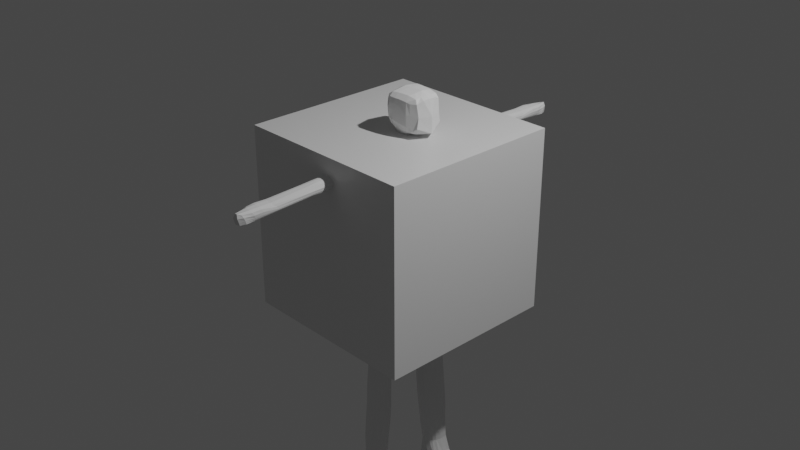 # Source: guy.blend  (saved by Blender 2.93.20; exported with 4.5.12 LTS)
import bpy
from mathutils import Matrix  # noqa: F401  (used for matrix-valued properties, if any)

bpy.ops.wm.read_factory_settings(use_empty=True)
scene = bpy.context.scene
scene.name = 'Scene'

# ---- collections
col_collection = bpy.data.collections.new('Collection'); scene.collection.children.link(col_collection)

# ---- materials (node trees are filled in below, after node groups)
mat_material = bpy.data.materials.new('Material')
mat_material.alpha_threshold = 0.0
mat_material.use_transparent_shadow = False
mat_material.line_color = (0.0, 0.0, 0.0, 1.0)

# ---- material node trees
mat_material.use_nodes = True; mat_material.node_tree.nodes.clear()
_N = mat_material.node_tree.nodes; _L = mat_material.node_tree.links
n0 = _N.new('ShaderNodeOutputMaterial'); n0.name = 'Material Output'; n0.location = (300, 300)
n1 = _N.new('ShaderNodeBsdfPrincipled'); n1.name = 'Principled BSDF'; n1.location = (10, 300)
n1.distribution = 'GGX'
n1.subsurface_method = 'BURLEY'
n1.inputs[2].default_value = 0.4
n1.inputs[3].default_value = 1.45
n1.inputs[27].default_value = (0.0, 0.0, 0.0, 1.0)
n1.inputs[28].default_value = 1.0
_L.new(n1.outputs[0], n0.inputs[0])
n0.is_active_output = True

# ---- world
world_world = bpy.data.worlds.new('World'); scene.world = world_world
world_world.use_nodes = True; world_world.node_tree.nodes.clear()
_N = world_world.node_tree.nodes; _L = world_world.node_tree.links
n0 = _N.new('ShaderNodeOutputWorld'); n0.name = 'World Output'; n0.location = (300, 300)
n1 = _N.new('ShaderNodeBackground'); n1.name = 'Background'; n1.location = (10, 300)
n1.inputs[0].default_value = (0.05088, 0.05088, 0.05088, 1.0)
_L.new(n1.outputs[0], n0.inputs[0])
n0.is_active_output = True
world_world.color = (0.05088, 0.05088, 0.05088)
world_world.use_sun_shadow = False
world_world.sun_shadow_jitter_overblur = 0.0

# ---- cameras
cam_camera = bpy.data.cameras.new('Camera')
cam_camera.clip_end = 100.0
cam_camera.ortho_scale = 7.314

# ---- lights
light_light = bpy.data.lights.new('Light', 'POINT')
light_light.transmission_factor = 0.0
light_light.energy = 1000.0
light_light.shadow_soft_size = 0.1
light_light.shadow_maximum_resolution = 0.006
light_light.use_absolute_resolution = True

# ---- meshes
me_cube = bpy.data.meshes.new('Cube')
me_cube.from_pydata([(1.0, 1.0, 1.0), (1.0, 1.0, -1.0), (1.0, -1.0, 1.0), (1.0, -1.0, -1.0), (-1.0, 1.0, 1.0), (-1.0, 1.0, -1.0), (-1.0, -1.0, 1.0), (-1.0, -1.0, -1.0)], [], [(0, 4, 6, 2), (3, 2, 6, 7), (7, 6, 4, 5), (5, 1, 3, 7), (1, 0, 2, 3), (5, 4, 0, 1)])
_uv = me_cube.uv_layers.new(name='UVMap')
_uv.uv.foreach_set('vector', [0.625, 0.5, 0.875, 0.5, 0.875, 0.75, 0.625, 0.75, 0.375, 0.75, 0.625, 0.75, 0.625, 1.0, 0.375, 1.0, 0.375, 0.0, 0.625, 0.0, 0.625, 0.25, 0.375, 0.25, 0.125, 0.5, 0.375, 0.5, 0.375, 0.75, 0.125, 0.75, 0.375, 0.5, 0.625, 0.5, 0.625, 0.75, 0.375, 0.75, 0.375, 0.25, 0.625, 0.25, 0.625, 0.5, 0.375, 0.5])
me_cube.materials.append(mat_material)
me_cube.use_remesh_preserve_volume = False
me_cube.use_remesh_preserve_attributes = False
me_cube.use_mirror_vertex_groups = False
me_cube.update()
me_cube_002 = bpy.data.meshes.new('Cube.002')
me_cube_002.from_pydata([(0.9291, -0.7048, -0.7226), (0.8963, -0.7588, 0.8645), (0.5827, 0.0, -0.7624), (1.153, 0.0, 0.9254), (0.9525, -0.5406, -0.3071), (1.396, 0.0, -0.3003), (0.666, -0.1815, 0.8632), (0.8833, -0.2416, -0.8468), (1.21, -0.2359, -0.3098), (0.009986, -0.7152, -0.7224), (0.03582, -0.7564, 0.8841), (0.09925, 0.0, 0.9943), (-0.1408, 0.0, -0.7624), (0.2071, -0.4811, -0.3095), (0.08061, -0.175, 0.8826), (0.03463, -0.2392, -0.8747), (0.0934, -0.9663, -3.179), (1.128, -0.9751, -3.193), (1.131, -0.5602, -3.177), (0.09496, -0.5644, -3.165), (1.104, -0.9626, -3.066), (1.087, -0.5532, -3.061), (0.1052, -0.9527, -3.061), (0.099, -0.5516, -3.057), (1.676, -0.9707, -3.185), (1.679, -0.5704, -3.171), (1.673, -0.964, -3.117), (1.676, -0.5628, -3.11), (-0.08096, -0.0002753, 1.363), (1.394, 0.003142, 1.448), (1.257, -0.2389, 1.423), (0.115, -0.2877, 1.344), (-0.006791, -8.535e-05, 1.179), (1.149, 0.003314, 1.085), (1.03, -0.1786, 1.021), (0.2237, -0.1558, 1.027), (1.871, 0.0005433, 1.394), (1.752, -0.2454, 1.362), (1.712, -0.2221, 1.063), (2.027, 0.0006707, 1.055), (0.8619, -0.7176, 0.6891), (1.06, 0.0, 0.7466), (0.9938, -0.2208, 0.6874), (0.03976, -0.8091, 0.6478), (0.7582, -3.263, 0.7586), (0.1891, -3.231, 0.7642), (0.7353, -3.199, 0.6728), (0.1843, -3.199, 0.6547), (1.317, -0.3214, 1.373), (1.32, -0.3245, 1.128), (0.3215, -0.3541, 1.18), (1.451, -0.3001, 1.132), (1.477, -0.2999, 1.36), (0.6739, -3.436, 0.7608), (0.2123, -3.37, 0.7299), (0.742, -3.372, 0.6666), (0.193, -3.428, 0.6455), (0.9334, -0.6127, 0.4681), (1.271, 0.0, 0.5267), (1.173, -0.2219, 0.4943), (0.1872, -0.6134, 0.4575), (0.9528, -0.5415, 0.2396), (1.396, 0.0, 0.2861), (1.217, -0.2238, 0.2641), (0.2106, -0.5153, 0.2379), (0.9548, -0.5011, 0.02265), (1.396, 0.0, 0.04849), (1.217, -0.2266, 0.03662), (0.2102, -0.4774, 0.02215), (0.9546, -0.5013, -0.166), (1.396, 0.0, -0.165), (1.217, -0.2308, -0.1631), (0.2096, -0.467, -0.1665), (0.9414, -0.6027, -0.4563), (1.174, 0.0, -0.4929), (1.142, -0.2376, -0.4981), (0.1747, -0.5474, -0.4599), (0.9292, -0.663, -0.5904), (0.8784, 0.0, -0.6412), (1.039, -0.2364, -0.677), (0.03802, -0.6668, -0.5913), (0.9185, -0.7372, 0.7528), (1.012, 0.0, 0.7949), (0.9671, -0.2192, 0.7599), (-0.1064, -0.784, 0.7347), (0.7822, -3.218, 0.7), (0.1582, -3.145, 0.69), (0.7508, -3.395, 0.7034), (0.1843, -3.446, 0.6797), (0.9457, -0.7522, 0.8021), (0.9614, 0.0, 0.8601), (0.9582, -0.218, 0.8104), (-0.1151, -0.7717, 0.8113), (0.8005, -3.241, 0.7298), (0.1582, -3.179, 0.732), (0.7413, -3.418, 0.7345), (0.1891, -3.438, 0.7142), (0.6912, -0.7231, -0.7167), (1.009, 0.0004155, 0.9702), (0.4899, -0.2196, 0.8849), (0.695, -0.7523, 0.8884), (0.408, 0.0, -0.7624), (0.7248, -0.5529, -0.3077), (0.631, -0.2089, -0.8812), (0.7265, -0.9761, -3.195), (0.7289, -0.557, -3.178), (0.7139, -0.5316, -3.059), (0.7318, -0.9758, -3.063), (1.055, 0.002316, 1.448), (0.9307, -0.2482, 1.426), (0.8205, -0.2122, 1.015), (1.019, 0.002083, 1.1), (0.6689, -0.7621, 0.6678), (0.6192, -3.276, 0.7749), (0.6111, -3.209, 0.6599), (0.9615, -0.3329, 1.382), (0.9598, -0.3424, 1.142), (0.5611, -3.492, 0.7729), (0.6362, -3.428, 0.6488), (0.7152, -0.6427, 0.464), (0.726, -0.564, 0.2382), (0.7271, -0.522, 0.02217), (0.7269, -0.5191, -0.1652), (0.7159, -0.6159, -0.4536), (0.6916, -0.6826, -0.5857), (0.6421, -3.482, 0.6868), (0.6257, -3.504, 0.7321), (0.3207, -0.7518, 0.8944), (0.08363, 0.0, -0.7624), (0.4467, -0.5202, -0.3077), (0.2912, -0.2054, -0.8836), (0.3456, -0.5575, -3.177), (0.3441, -0.5288, -3.059), (0.4259, -0.1929, 1.017), (0.3355, -0.8047, 0.6431), (0.3764, -3.276, 0.7781), (0.3726, -3.209, 0.6536), (0.6126, -0.364, 1.165), (0.3669, -3.472, 0.7607), (0.3785, -3.439, 0.6444), (0.4312, -0.6392, 0.4571), (0.4491, -0.5463, 0.2375), (0.449, -0.5048, 0.02213), (0.4488, -0.4973, -0.1654), (0.4233, -0.5849, -0.454), (0.326, -0.6794, -0.5856), (0.3785, -3.492, 0.6803), (0.3785, -3.515, 0.7252), (0.2968, -0.7231, -0.7167), (0.4788, 0.0001615, 0.9954), (0.2333, -0.2082, 0.8906), (0.3437, -0.9753, -3.193), (0.3754, -0.9753, -3.064), (0.4256, 0.0007846, 1.448), (0.3797, -0.2727, 1.422), (0.4517, 0.0008952, 1.125), (0.3904, -0.3426, 1.385), (0.7231, -2.107, 0.6988), (0.1925, -2.15, 0.6675), (0.7057, -2.198, 0.775), (0.2139, -2.198, 0.787), (0.2087, -2.135, 0.7065), (0.7853, -2.128, 0.7233), (0.2057, -2.152, 0.7515), (0.7882, -2.161, 0.7485), (0.5544, -2.203, 0.7871), (0.6031, -2.115, 0.687), (0.3726, -2.136, 0.6686), (0.3316, -2.203, 0.7914), (0.2308, -1.74, 0.6765), (0.274, -1.771, 0.8047), (0.736, -1.679, 0.702), (0.7123, -1.771, 0.7911), (0.189, -1.728, 0.713), (0.792, -1.699, 0.7308), (0.1982, -1.741, 0.7634), (0.8043, -1.736, 0.7591), (0.5817, -1.776, 0.8051), (0.6114, -1.688, 0.6912), (0.38, -1.719, 0.677), (0.4128, -1.776, 0.8095), (0.07307, -1.3, 0.6644), (0.1735, -1.317, 0.8449), (0.8157, -1.234, 0.7081), (0.8169, -1.319, 0.8217), (0.02944, -1.269, 0.7229), (0.8407, -1.243, 0.7428), (0.05295, -1.279, 0.7912), (0.8633, -1.282, 0.7797), (0.6729, -1.324, 0.8448), (0.6529, -1.237, 0.6919), (0.3258, -1.274, 0.6653), (0.3588, -1.324, 0.8518), (0.7339, -3.021, 0.676), (0.7656, -3.094, 0.7597), (0.1582, -2.952, 0.6942), (0.7853, -3.041, 0.7014), (0.1582, -2.985, 0.737), (0.7978, -3.066, 0.7309), (0.6239, -3.098, 0.7747), (0.6052, -3.022, 0.665), (0.3726, -3.027, 0.6571), (0.3668, -3.098, 0.78), (0.1843, -3.019, 0.6583), (0.1844, -3.083, 0.7748), (0.8936, -0.7246, 0.731), (1.012, 0.0, 0.7708), (0.9663, -0.2194, 0.7333), (-0.06955, -0.798, 0.6966), (0.7647, -3.207, 0.6851), (0.1582, -3.146, 0.6695), (0.7485, -3.384, 0.6831), (0.1843, -3.435, 0.6591), (0.6421, -3.471, 0.6631), (0.3785, -3.481, 0.6585), (0.7634, -2.113, 0.7106), (0.2005, -2.131, 0.6838), (0.1953, -1.728, 0.6896), (0.7748, -1.683, 0.7166), (0.843, -1.232, 0.724), (0.02796, -1.282, 0.6879), (0.7656, -3.029, 0.6873), (0.1582, -2.954, 0.6733), (0.03878, -1.155, 0.6628), (0.1553, -1.164, 0.8578), (0.8318, -1.082, 0.7098), (0.8354, -1.163, 0.8326), (-0.0004377, -1.133, 0.7257), (0.859, -1.09, 0.7459), (0.02807, -1.139, 0.7986), (0.8739, -1.13, 0.785), (0.6948, -1.168, 0.8581), (0.6612, -1.085, 0.6931), (0.3187, -1.126, 0.6637), (0.3439, -1.168, 0.8653), (0.0, -1.142, 0.6892), (0.8617, -1.079, 0.7262), (0.721, -1.876, 0.6953), (0.6958, -1.967, 0.7868), (0.1832, -1.923, 0.7098), (0.7853, -1.899, 0.7263), (0.1919, -1.938, 0.7572), (0.7958, -1.934, 0.7522), (0.5618, -1.971, 0.8012), (0.6031, -1.887, 0.6837), (0.3726, -1.913, 0.6706), (0.4044, -1.971, 0.8053), (0.2002, -1.93, 0.6713), (0.2553, -1.967, 0.7994), (0.1817, -1.92, 0.6867), (0.7634, -1.883, 0.7128), (0.1843, -2.765, 0.6612), (0.1805, -2.847, 0.7683), (0.7317, -2.755, 0.6837), (0.7077, -2.858, 0.753), (0.1664, -2.706, 0.6981), (0.7757, -2.777, 0.7072), (0.1665, -2.743, 0.7392), (0.7593, -2.81, 0.7309), (0.566, -2.867, 0.7658), (0.6052, -2.759, 0.6726), (0.3726, -2.769, 0.6606), (0.3187, -2.867, 0.7708), (0.1664, -2.709, 0.6767), (0.7656, -2.763, 0.6947), (0.03878, -1.047, 0.6646), (0.1451, -1.035, 0.867), (0.836, -0.9614, 0.7112), (0.8471, -1.034, 0.8428), (-0.006089, -1.029, 0.7281), (0.8781, -0.9727, 0.7478), (0.03206, -1.032, 0.8024), (0.8877, -1.008, 0.7892), (0.6948, -1.036, 0.868), (0.6612, -0.9716, 0.6945), (0.3187, -1.015, 0.6654), (0.3439, -1.036, 0.8751), (-0.01105, -1.033, 0.6912), (0.8729, -0.9587, 0.7278), (-0.07933, -0.0001803, 1.29), (1.394, 0.003228, 1.267), (0.08937, -0.2927, 1.278), (1.831, -0.229, 1.23), (2.027, 0.000607, 1.225), (1.325, -0.3323, 1.25), (0.3593, -0.3709, 1.275), (1.494, -0.2985, 1.245), (0.9612, -0.3452, 1.25), (1.019, 0.002317, 1.273), (0.647, -0.3657, 1.264), (0.4418, 0.0009357, 1.282), (0.8069, -0.6046, -2.865), (0.7689, -0.5762, -2.663), (0.7687, -0.5447, -2.462), (0.7685, -0.4997, -2.261), (0.7572, -0.4714, -2.06), (0.7011, -0.4533, -1.859), (0.7568, -0.4624, -1.658), (0.7678, -0.4168, -1.457), (0.7676, -0.3768, -1.256), (0.7891, -0.3403, -1.054), (0.2003, -0.562, -2.865), (0.09703, -0.5297, -2.663), (0.07107, -0.4983, -2.462), (0.07088, -0.4533, -2.261), (0.0707, -0.4249, -2.06), (0.07051, -0.4069, -1.859), (0.07033, -0.4098, -1.658), (0.07014, -0.3703, -1.457), (0.06996, -0.3304, -1.256), (0.06755, -0.3002, -1.056), (0.9159, -0.725, -0.9266), (0.9154, -0.7473, -1.141), (0.9186, -0.7689, -1.356), (0.9106, -0.7857, -1.57), (0.8579, -0.8143, -1.784), (0.917, -0.828, -1.998), (0.9314, -0.8589, -2.212), (0.9345, -0.8873, -2.426), (0.9377, -0.8883, -2.641), (0.9618, -0.9038, -2.855), (0.03323, -0.725, -0.9266), (0.04141, -0.7473, -1.141), (0.0446, -0.7689, -1.356), (0.04779, -0.7826, -1.57), (0.05098, -0.8143, -1.784), (0.05416, -0.828, -1.998), (0.05735, -0.8589, -2.212), (0.06581, -0.8873, -2.426), (0.119, -0.8875, -2.641), (0.2687, -0.8897, -2.855), (0.6813, -0.747, -0.92), (0.6814, -0.7712, -1.135), (0.6848, -0.7928, -1.35), (0.6769, -0.8039, -1.565), (0.6356, -0.8382, -1.78), (0.6837, -0.8489, -1.995), (0.6982, -0.8815, -2.209), (0.7016, -0.9112, -2.424), (0.7133, -0.9074, -2.639), (0.7758, -0.9076, -2.855), (0.6185, -0.2983, -1.063), (0.611, -0.3315, -1.262), (0.611, -0.3738, -1.463), (0.5999, -0.4171, -1.663), (0.5552, -0.408, -1.863), (0.5999, -0.4261, -2.063), (0.6111, -0.4544, -2.264), (0.6111, -0.5036, -2.464), (0.6111, -0.535, -2.664), (0.6241, -0.5673, -2.865), (0.3274, -0.2794, -1.063), (0.331, -0.3095, -1.262), (0.331, -0.3519, -1.463), (0.3311, -0.3951, -1.663), (0.3199, -0.386, -1.863), (0.3311, -0.4041, -2.063), (0.3311, -0.4325, -2.264), (0.3311, -0.4816, -2.464), (0.3311, -0.513, -2.664), (0.3569, -0.5484, -2.865), (0.3063, -0.747, -0.92), (0.3118, -0.7712, -1.135), (0.3152, -0.7928, -1.35), (0.3185, -0.8039, -1.565), (0.3107, -0.8382, -1.78), (0.3252, -0.8489, -1.995), (0.3286, -0.8815, -2.209), (0.3319, -0.9112, -2.424), (0.3747, -0.9074, -2.639), (0.5177, -0.9041, -2.855), (0.7247, -0.3575, 0.8426), (0.7685, -0.4827, 0.8518), (0.8429, -0.608, 0.861), (1.143, -0.333, -0.3087), (1.095, -0.4066, -0.3076), (1.044, -0.4794, -0.3072), (0.9768, -0.607, -0.7541), (0.9894, -0.4907, -0.792), (0.9834, -0.3766, -0.8299), (0.02444, -0.395, 0.8708), (0.01351, -0.515, 0.8766), (0.01496, -0.6205, 0.8824), (-0.01623, -0.4096, -0.833), (-0.02413, -0.5398, -0.7937), (-0.02956, -0.652, -0.7553), (1.136, -0.8864, -3.227), (1.137, -0.7708, -3.226), (1.138, -0.6548, -3.216), (0.07289, -0.6514, -3.18), (0.07086, -0.7666, -3.186), (0.07206, -0.8817, -3.189), (0.03656, -0.6382, -3.057), (0.03121, -0.7541, -3.057), (0.03551, -0.8697, -3.059), (1.186, -0.8682, -3.03), (1.193, -0.7549, -3.025), (1.175, -0.642, -3.029), (1.729, -0.8869, -3.193), (1.734, -0.7718, -3.189), (1.73, -0.6565, -3.184), (1.732, -0.8783, -3.106), (1.738, -0.763, -3.103), (1.734, -0.6479, -3.103), (0.8439, -0.3509, 0.6827), (0.8405, -0.4665, 0.6834), (0.8676, -0.582, 0.684), (1.101, -0.3368, 0.4845), (1.062, -0.4339, 0.4778), (1.018, -0.5297, 0.4716), (1.149, -0.3218, 0.2557), (1.099, -0.3986, 0.2495), (1.047, -0.4749, 0.2435), (1.149, -0.3143, 0.031), (1.099, -0.3785, 0.0269), (1.047, -0.4427, 0.02321), (1.149, -0.318, -0.1661), (1.099, -0.3812, -0.1682), (1.047, -0.4443, -0.1691), (1.104, -0.3496, -0.4895), (1.066, -0.4408, -0.4783), (1.025, -0.5305, -0.4668), (1.051, -0.3644, -0.6631), (1.025, -0.472, -0.6373), (0.9974, -0.5776, -0.6124), (0.8091, -0.3545, 0.7541), (0.8298, -0.4759, 0.7539), (0.8809, -0.5972, 0.7537), (0.8095, -0.3559, 0.8041), (0.841, -0.4805, 0.804), (0.9031, -0.605, 0.8039), (0.7284, -0.6538, -3.22), (0.7277, -0.7698, -3.229), (0.727, -0.8854, -3.231), (0.4615, -0.3703, 0.8712), (0.5432, -0.4882, 0.8783), (0.6248, -0.6061, 0.8854), (0.3436, -0.6535, -3.216), (0.3431, -0.7695, -3.226), (0.3426, -0.8851, -3.227), (0.2236, -0.3884, 0.877), (0.2572, -0.5047, 0.8841), (0.2908, -0.6136, 0.8913), (0.8017, -0.3517, 0.7287), (0.8151, -0.4693, 0.7297), (0.8589, -0.5869, 0.7307), (0.9719, -0.6293, -0.9558), (0.9717, -0.5165, -0.991), (0.9007, -0.4199, -1.027), (0.9744, -0.6535, -1.167), (0.9734, -0.5407, -1.199), (0.8877, -0.4469, -1.23), (0.9769, -0.6808, -1.378), (0.9751, -0.5649, -1.406), (0.8886, -0.4796, -1.434), (0.9682, -0.7117, -1.589), (0.9656, -0.5984, -1.614), (0.8782, -0.5262, -1.638), (0.9148, -0.7292, -1.801), (0.9114, -0.6134, -1.821), (0.8232, -0.5257, -1.842), (0.9733, -0.7474, -2.012), (0.969, -0.6376, -2.029), (0.8799, -0.5437, -2.046), (0.987, -0.7733, -2.223), (0.9819, -0.6618, -2.237), (0.892, -0.568, -2.25), (0.9895, -0.7961, -2.434), (0.9835, -0.686, -2.444), (0.8928, -0.5963, -2.454), (0.992, -0.8085, -2.646), (0.9852, -0.7107, -2.652), (0.8937, -0.6236, -2.658), (1.009, -0.8414, -2.854), (1.002, -0.7496, -2.856), (0.9223, -0.66, -2.859), (-0.002526, -0.4057, -1.026), (-0.01607, -0.5216, -0.991), (-0.01991, -0.6374, -0.9558), (-0.00167, -0.4218, -1.23), (-0.01438, -0.5377, -1.199), (-0.01739, -0.6535, -1.167), (-0.0008138, -0.4484, -1.434), (-0.0127, -0.5619, -1.406), (-0.01488, -0.6777, -1.378), (4.232e-05, -0.4764, -1.638), (-0.01101, -0.5861, -1.614), (-0.01236, -0.6993, -1.589), (0.0008984, -0.4945, -1.842), (-0.009324, -0.6103, -1.821), (-0.009845, -0.7262, -1.801), (0.001754, -0.5187, -2.046), (-0.007638, -0.6345, -2.029), (-0.007329, -0.7474, -2.012), (0.002611, -0.5429, -2.25), (-0.005952, -0.6587, -2.237), (-0.004814, -0.7733, -2.223), (0.003467, -0.5713, -2.454), (-0.004266, -0.683, -2.444), (-0.002298, -0.7988, -2.434), (0.0301, -0.5955, -2.658), (0.0232, -0.7072, -2.652), (0.03127, -0.819, -2.646), (0.1599, -0.6228, -2.862), (0.1538, -0.7314, -2.859), (0.1658, -0.8378, -2.857), (-0.015, 0.0, 0.8688), (-0.04403, 0.0, 0.8339), (-0.05371, 0.0, 0.7903), (-0.06339, 0.0, 0.7392), (-0.07307, 0.0, 0.6957), (-0.07999, 0.009286, 0.4817), (-0.08934, 0.01621, 0.2467), (-0.0987, 0.01231, 0.01924), (-0.1081, 0.01264, -0.1941), (-0.1174, 0.01267, -0.3538), (-0.1311, 0.0, -0.637), (0.111, -0.2867, 1.184), (1.328, -0.1194, 1.436), (-0.06029, -0.2713, 0.8263), (-0.09388, -0.3919, 0.8223), (-0.1123, -0.5087, 0.8188), (-0.1307, -0.6334, 0.8153), (-0.1156, -0.1888, -0.7033), (-0.08182, -0.3501, -0.6913), (-0.06244, -0.4839, -0.6564), (-0.02836, -0.6022, -0.6215), (-0.1071, -0.1765, -0.5722), (-0.08309, -0.3131, -0.5403), (-0.04438, -0.4295, -0.5114), (0.06207, -0.5037, -0.4831), (-0.09711, -0.1625, -0.3511), (-0.07378, -0.2903, -0.3395), (-0.03526, -0.3947, -0.3289), (0.0857, -0.4491, -0.3183), (-0.08899, -0.1601, -0.1854), (-0.06713, -0.2856, -0.1811), (-0.03012, -0.3876, -0.1758), (0.08935, -0.439, -0.1706), (-0.08126, -0.1635, 0.021), (-0.06126, -0.2909, 0.0214), (-0.02615, -0.3946, 0.02164), (0.09144, -0.4476, 0.0219), (-0.07355, -0.1808, 0.2455), (-0.05545, -0.314, 0.2434), (-0.02228, -0.4177, 0.2414), (0.09341, -0.4743, 0.2395), (-0.06585, -0.2326, 0.4757), (-0.04965, -0.3697, 0.4711), (-0.01841, -0.4652, 0.4662), (0.08069, -0.5414, 0.4614), (-0.06066, -0.2866, 0.6684), (-0.04826, -0.4126, 0.6621), (-0.03586, -0.5158, 0.6558), (-0.008767, -0.6555, 0.6495), (-0.06696, -0.285, 0.7313), (-0.07053, -0.4063, 0.7226), (-0.07409, -0.5393, 0.7138), (-0.07766, -0.6785, 0.705), (-0.06981, -0.2834, 0.7779), (-0.0831, -0.3985, 0.7669), (-0.09639, -0.5367, 0.7559), (-0.1097, -0.6698, 0.7449), (0.002243, -0.136, 1.352), (1.847, -0.1275, 1.39), (1.663, 0.001842, 1.421), (1.65, -0.2272, 1.405), (0.7403, 0.00155, 1.448), (0.6527, -0.2597, 1.426), (0.9867, -0.1252, 1.439), (0.08661, 0.0002546, 1.412), (0.1805, -0.2854, 1.393), (0.3982, -0.1377, 1.435), (0.6912, -0.1322, 1.439), (0.1246, -0.1392, 1.402), (0.09852, -4.268e-05, 1.087), (0.1523, -0.09726, 1.026), (-0.01816, -0.1405, 1.281), (0.1622, -0.2334, 1.103), (0.02221, -0.1466, 1.183), (0.1117, -0.1225, 1.096), (1.82, -0.2578, 1.124), (0.4883, -0.2958, 1.093), (0.9107, -0.2963, 1.08), (1.313, -0.2848, 1.074), (1.601, -0.2738, 1.088), (0.2541, -0.2745, 1.101), (0.6736, -0.342, 1.383), (0.9169, -0.3481, 1.322), (0.3869, -0.3663, 1.336), (0.6704, -0.363, 1.329), (1.656, -0.1127, 1.413)], [], [(430, 373, 1, 89), (388, 18, 25, 400), (421, 376, 4, 73), (74, 5, 8, 75), (101, 2, 7, 103), (90, 3, 6, 91), (290, 279, 28, 570, 153), (144, 129, 13, 76), (442, 382, 10, 127), (200, 193, 46, 114), (433, 386, 17, 104), (152, 22, 16, 151), (106, 21, 18, 105), (392, 23, 19, 389), (503, 301, 23, 392), (350, 291, 21, 106), (370, 330, 22, 152), (473, 320, 20, 395), (401, 26, 24, 398), (20, 17, 24, 26), (395, 20, 26, 401), (18, 21, 27, 25), (574, 563, 31, 571), (289, 287, 588, 590), (280, 29, 565, 36, 283), (32, 579, 577, 279), (6, 3, 33, 34), (99, 6, 34, 110), (149, 11, 575, 32, 155), (282, 283, 36, 564, 37), (282, 37, 52, 286), (34, 33, 39, 38), (140, 134, 43, 60), (58, 41, 42, 59), (409, 406, 40, 57), (210, 47, 56, 212), (198, 194, 44, 93), (222, 203, 47, 210), (202, 204, 45, 135), (287, 284, 48, 115, 588), (284, 49, 51, 286), (566, 30, 48, 52), (517, 578, 35, 586, 50), (583, 584, 49, 116), (584, 585, 51, 49), (147, 138, 54, 96), (135, 45, 54, 138), (114, 46, 55, 118), (93, 44, 53, 95), (412, 409, 57, 61), (62, 58, 59, 63), (141, 140, 60, 64), (142, 141, 64, 68), (66, 62, 63, 67), (415, 412, 61, 65), (418, 415, 65, 69), (70, 66, 67, 71), (143, 142, 68, 72), (129, 143, 72, 13), (5, 70, 71, 8), (376, 418, 69, 4), (145, 144, 76, 80), (78, 74, 75, 79), (424, 421, 73, 77), (377, 424, 77, 0), (2, 78, 79, 7), (148, 145, 80, 9), (209, 85, 87, 211), (214, 146, 88, 212), (197, 195, 86, 94), (221, 196, 85, 209), (94, 86, 88, 96), (206, 82, 83, 207), (445, 427, 81, 205), (45, 94, 96, 54), (204, 197, 94, 45), (85, 93, 95, 87), (146, 147, 96, 88), (196, 198, 93, 85), (82, 90, 91, 83), (427, 430, 89, 81), (87, 95, 126, 125), (211, 87, 125, 213), (0, 77, 124, 97), (77, 73, 123, 124), (4, 69, 122, 102), (69, 65, 121, 122), (65, 61, 120, 121), (61, 57, 119, 120), (136, 114, 118, 139), (44, 113, 117, 53), (95, 53, 117, 126), (582, 583, 116, 137), (109, 568, 587, 115), (194, 199, 113, 44), (57, 40, 112, 119), (3, 98, 111, 33), (150, 99, 110, 133), (30, 109, 115, 48), (518, 569, 109, 30), (320, 340, 107, 20), (360, 350, 106, 132), (132, 106, 105, 131), (20, 107, 104, 17), (439, 433, 104, 151), (201, 200, 114, 136), (373, 436, 100, 1), (73, 4, 102, 123), (280, 288, 108, 29), (128, 101, 103, 130), (12, 128, 130, 15), (203, 201, 136, 47), (391, 439, 151, 16), (23, 132, 131, 19), (301, 360, 132, 23), (14, 150, 133, 35), (586, 582, 137, 50), (47, 136, 139, 56), (125, 126, 147, 146), (213, 125, 146, 214), (97, 124, 145, 148), (124, 123, 144, 145), (102, 122, 143, 129), (122, 121, 142, 143), (121, 120, 141, 142), (120, 119, 140, 141), (113, 135, 138, 117), (126, 117, 138, 147), (199, 202, 135, 113), (119, 112, 134, 140), (98, 149, 155, 111), (568, 154, 156, 587), (573, 572, 154, 568), (340, 370, 152, 107), (107, 152, 151, 104), (436, 442, 127, 100), (123, 102, 129, 144), (288, 290, 153, 567, 108), (243, 246, 168, 165), (247, 245, 167, 158), (245, 244, 166, 167), (238, 243, 165, 159), (240, 242, 164, 162), (248, 241, 163, 160), (250, 240, 162, 215), (241, 239, 161, 163), (246, 248, 160, 168), (249, 247, 158, 216), (242, 238, 159, 164), (244, 237, 157, 166), (190, 183, 171, 178), (188, 184, 172, 176), (220, 181, 169, 217), (192, 182, 170, 180), (187, 185, 173, 175), (219, 186, 174, 218), (182, 187, 175, 170), (186, 188, 176, 174), (184, 189, 177, 172), (191, 190, 178, 179), (181, 191, 179, 169), (189, 192, 180, 177), (231, 234, 192, 189), (223, 233, 191, 181), (233, 232, 190, 191), (226, 231, 189, 184), (228, 230, 188, 186), (224, 229, 187, 182), (236, 228, 186, 219), (229, 227, 185, 187), (234, 224, 182, 192), (235, 223, 181, 220), (230, 226, 184, 188), (232, 225, 183, 190), (259, 262, 202, 199), (251, 261, 201, 203), (261, 260, 200, 201), (254, 259, 199, 194), (256, 258, 198, 196), (252, 257, 197, 204), (264, 256, 196, 221), (257, 255, 195, 197), (262, 252, 204, 202), (263, 251, 203, 222), (258, 254, 194, 198), (260, 253, 193, 200), (255, 263, 222, 195), (253, 264, 221, 193), (227, 235, 220, 185), (225, 236, 219, 183), (183, 219, 218, 171), (185, 220, 217, 173), (239, 249, 216, 161), (237, 250, 215, 157), (118, 213, 214, 139), (55, 211, 213, 118), (406, 445, 205, 40), (41, 206, 207, 42), (193, 221, 209, 46), (139, 214, 212, 56), (46, 209, 211, 55), (195, 222, 210, 86), (86, 210, 212, 88), (267, 278, 236, 225), (269, 277, 235, 227), (274, 267, 225, 232), (272, 268, 226, 230), (277, 265, 223, 235), (276, 266, 224, 234), (271, 269, 227, 229), (278, 270, 228, 236), (266, 271, 229, 224), (270, 272, 230, 228), (268, 273, 231, 226), (275, 274, 232, 233), (265, 275, 233, 223), (273, 276, 234, 231), (171, 218, 250, 237), (173, 217, 249, 239), (178, 171, 237, 244), (176, 172, 238, 242), (217, 169, 247, 249), (180, 170, 248, 246), (175, 173, 239, 241), (218, 174, 240, 250), (170, 175, 241, 248), (174, 176, 242, 240), (172, 177, 243, 238), (179, 178, 244, 245), (169, 179, 245, 247), (177, 180, 246, 243), (157, 215, 264, 253), (161, 216, 263, 255), (166, 157, 253, 260), (164, 159, 254, 258), (216, 158, 251, 263), (168, 160, 252, 262), (163, 161, 255, 257), (215, 162, 256, 264), (160, 163, 257, 252), (162, 164, 258, 256), (159, 165, 259, 254), (167, 166, 260, 261), (158, 167, 261, 251), (165, 168, 262, 259), (100, 127, 276, 273), (43, 134, 275, 265), (134, 112, 274, 275), (1, 100, 273, 268), (81, 89, 272, 270), (10, 92, 271, 266), (205, 81, 270, 278), (92, 84, 269, 271), (127, 10, 266, 276), (208, 43, 265, 277), (89, 1, 268, 272), (112, 40, 267, 274), (84, 208, 277, 269), (40, 205, 278, 267), (111, 155, 290, 288), (50, 137, 289, 285), (33, 111, 288, 280), (137, 116, 287, 289), (110, 34, 584, 583), (48, 284, 286, 52), (116, 49, 284, 287), (581, 282, 286, 51, 585), (38, 39, 283, 282, 581), (33, 280, 283, 39), (155, 32, 279, 290), (97, 148, 361, 331), (331, 361, 362, 332), (332, 362, 363, 333), (333, 363, 364, 334), (334, 364, 365, 335), (335, 365, 366, 336), (336, 366, 367, 337), (337, 367, 368, 338), (338, 368, 369, 339), (339, 369, 370, 340), (15, 130, 351, 310), (310, 351, 352, 309), (309, 352, 353, 308), (308, 353, 354, 307), (307, 354, 355, 306), (306, 355, 356, 305), (305, 356, 357, 304), (304, 357, 358, 303), (303, 358, 359, 302), (302, 359, 360, 301), (130, 103, 341, 351), (351, 341, 342, 352), (352, 342, 343, 353), (353, 343, 344, 354), (354, 344, 345, 355), (355, 345, 346, 356), (356, 346, 347, 357), (357, 347, 348, 358), (358, 348, 349, 359), (359, 349, 350, 360), (0, 97, 331, 311), (311, 331, 332, 312), (312, 332, 333, 313), (313, 333, 334, 314), (314, 334, 335, 315), (315, 335, 336, 316), (316, 336, 337, 317), (317, 337, 338, 318), (318, 338, 339, 319), (319, 339, 340, 320), (377, 0, 311, 446), (446, 311, 312, 449), (449, 312, 313, 452), (452, 313, 314, 455), (455, 314, 315, 458), (458, 315, 316, 461), (461, 316, 317, 464), (464, 317, 318, 467), (467, 318, 319, 470), (470, 319, 320, 473), (148, 9, 321, 361), (361, 321, 322, 362), (362, 322, 323, 363), (363, 323, 324, 364), (364, 324, 325, 365), (365, 325, 326, 366), (366, 326, 327, 367), (367, 327, 328, 368), (368, 328, 329, 369), (369, 329, 330, 370), (103, 7, 300, 341), (341, 300, 299, 342), (342, 299, 298, 343), (343, 298, 297, 344), (344, 297, 296, 345), (345, 296, 295, 346), (346, 295, 294, 347), (347, 294, 293, 348), (348, 293, 292, 349), (349, 292, 291, 350), (383, 15, 310, 476), (476, 310, 309, 479), (479, 309, 308, 482), (482, 308, 307, 485), (485, 307, 306, 488), (488, 306, 305, 491), (491, 305, 304, 494), (494, 304, 303, 497), (497, 303, 302, 500), (500, 302, 301, 503), (329, 502, 505, 330), (502, 501, 504, 505), (501, 500, 503, 504), (328, 499, 502, 329), (499, 498, 501, 502), (498, 497, 500, 501), (327, 496, 499, 328), (496, 495, 498, 499), (495, 494, 497, 498), (326, 493, 496, 327), (493, 492, 495, 496), (492, 491, 494, 495), (325, 490, 493, 326), (490, 489, 492, 493), (489, 488, 491, 492), (324, 487, 490, 325), (487, 486, 489, 490), (486, 485, 488, 489), (323, 484, 487, 324), (484, 483, 486, 487), (483, 482, 485, 486), (322, 481, 484, 323), (481, 480, 483, 484), (480, 479, 482, 483), (321, 478, 481, 322), (478, 477, 480, 481), (477, 476, 479, 480), (9, 385, 478, 321), (385, 384, 477, 478), (384, 383, 476, 477), (292, 472, 475, 291), (472, 471, 474, 475), (471, 470, 473, 474), (293, 469, 472, 292), (469, 468, 471, 472), (468, 467, 470, 471), (294, 466, 469, 293), (466, 465, 468, 469), (465, 464, 467, 468), (295, 463, 466, 294), (463, 462, 465, 466), (462, 461, 464, 465), (296, 460, 463, 295), (460, 459, 462, 463), (459, 458, 461, 462), (297, 457, 460, 296), (457, 456, 459, 460), (456, 455, 458, 459), (298, 454, 457, 297), (454, 453, 456, 457), (453, 452, 455, 456), (299, 451, 454, 298), (451, 450, 453, 454), (450, 449, 452, 453), (300, 448, 451, 299), (448, 447, 450, 451), (447, 446, 449, 450), (7, 379, 448, 300), (379, 378, 447, 448), (378, 377, 446, 447), (42, 207, 443, 404), (404, 443, 444, 405), (405, 444, 445, 406), (99, 150, 440, 434), (434, 440, 441, 435), (435, 441, 442, 436), (19, 131, 437, 389), (389, 437, 438, 390), (390, 438, 439, 391), (6, 99, 434, 371), (371, 434, 435, 372), (372, 435, 436, 373), (131, 105, 431, 437), (437, 431, 432, 438), (438, 432, 433, 439), (83, 91, 428, 425), (425, 428, 429, 426), (426, 429, 430, 427), (207, 83, 425, 443), (443, 425, 426, 444), (444, 426, 427, 445), (7, 79, 422, 379), (379, 422, 423, 378), (378, 423, 424, 377), (79, 75, 419, 422), (422, 419, 420, 423), (423, 420, 421, 424), (8, 71, 416, 374), (374, 416, 417, 375), (375, 417, 418, 376), (71, 67, 413, 416), (416, 413, 414, 417), (417, 414, 415, 418), (67, 63, 410, 413), (413, 410, 411, 414), (414, 411, 412, 415), (63, 59, 407, 410), (410, 407, 408, 411), (411, 408, 409, 412), (59, 42, 404, 407), (407, 404, 405, 408), (408, 405, 406, 409), (21, 397, 403, 27), (397, 396, 402, 403), (396, 395, 401, 402), (27, 403, 400, 25), (403, 402, 399, 400), (402, 401, 398, 399), (291, 475, 397, 21), (475, 474, 396, 397), (474, 473, 395, 396), (330, 505, 394, 22), (505, 504, 393, 394), (504, 503, 392, 393), (22, 394, 391, 16), (394, 393, 390, 391), (393, 392, 389, 390), (105, 18, 388, 431), (431, 388, 387, 432), (432, 387, 386, 433), (150, 14, 380, 440), (440, 380, 381, 441), (441, 381, 382, 442), (75, 8, 374, 419), (419, 374, 375, 420), (420, 375, 376, 421), (17, 386, 398, 24), (386, 387, 399, 398), (387, 388, 400, 399), (91, 6, 371, 428), (428, 371, 372, 429), (429, 372, 373, 430), (526, 385, 9, 80), (527, 516, 12, 523), (531, 515, 516, 527), (535, 514, 515, 531), (539, 513, 514, 535), (543, 512, 513, 539), (547, 511, 512, 543), (551, 510, 511, 547), (555, 509, 510, 551), (559, 508, 509, 555), (519, 507, 508, 559), (382, 522, 92, 10), (580, 579, 32, 575), (281, 517, 50, 285), (14, 35, 576, 11, 506), (381, 521, 522, 382), (84, 562, 558, 208), (562, 561, 557, 558), (561, 560, 556, 557), (560, 559, 555, 556), (208, 558, 554, 43), (558, 557, 553, 554), (557, 556, 552, 553), (556, 555, 551, 552), (43, 554, 550, 60), (554, 553, 549, 550), (553, 552, 548, 549), (552, 551, 547, 548), (60, 550, 546, 64), (550, 549, 545, 546), (549, 548, 544, 545), (548, 547, 543, 544), (64, 546, 542, 68), (546, 545, 541, 542), (545, 544, 540, 541), (544, 543, 539, 540), (68, 542, 538, 72), (542, 541, 537, 538), (541, 540, 536, 537), (540, 539, 535, 536), (72, 538, 534, 13), (538, 537, 533, 534), (537, 536, 532, 533), (536, 535, 531, 532), (13, 534, 530, 76), (534, 533, 529, 530), (533, 532, 528, 529), (532, 531, 527, 528), (76, 530, 526, 80), (530, 529, 525, 526), (529, 528, 524, 525), (528, 527, 523, 524), (525, 384, 385, 526), (524, 383, 384, 525), (12, 15, 383, 524, 523), (92, 522, 562, 84), (380, 520, 521, 381), (522, 521, 561, 562), (521, 520, 560, 561), (14, 519, 520, 380), (506, 507, 519, 14), (520, 519, 559, 560), (569, 573, 568, 109), (108, 567, 573, 569), (567, 153, 572, 573), (29, 108, 569, 518), (591, 566, 37, 564), (572, 574, 571, 154), (153, 570, 574, 572), (570, 28, 563, 574), (576, 580, 575, 11), (35, 578, 580, 576), (578, 517, 579, 580), (579, 517, 281, 577), (34, 38, 585, 584), (578, 35, 586), (133, 110, 583, 582), (38, 581, 585), (35, 133, 582, 586), (154, 571, 156), (590, 588, 115, 587), (31, 589, 156, 571), (589, 590, 587, 156), (285, 289, 590, 589), (281, 285, 589, 31, 563, 28, 279, 577), (281, 31, 563, 577), (31, 281, 285, 589), (37, 566, 52), (518, 30, 566, 591), (29, 518, 591, 565), (565, 591, 564, 36)])
me_cube_002.polygons.foreach_set('use_smooth', [0, 0, 0, 0, 0, 0, 1, 0, 0, 0, 0, 0, 0, 0, 0, 0, 0, 0, 0, 0, 0, 0, 0, 0, 1, 0, 0, 0, 1, 0, 0, 0, 0, 0, 0, 0, 0, 0, 0, 0, 0, 0, 0, 0, 0, 0, 0, 0, 0, 0, 0, 0, 0, 0, 0, 0, 0, 0, 0, 0, 0, 0, 0, 0, 0, 0, 0, 0, 0, 0, 0, 0, 0, 0, 0, 0, 0, 0, 0, 0, 0, 0, 0, 0, 0, 0, 0, 0, 0, 0, 0, 0, 0, 0, 0, 0, 1, 0, 0, 0, 0, 0, 0, 0, 0, 0, 0, 0, 1, 0, 0, 0, 0, 0, 0, 0, 0, 0, 0, 0, 0, 0, 0, 0, 0, 0, 0, 0, 0, 0, 1, 0, 0, 0, 0, 0, 0, 1, 0, 0, 0, 0, 0, 0, 0, 0, 0, 0, 0, 0, 0, 0, 0, 0, 0, 0, 0, 0, 0, 0, 0, 0, 0, 0, 0, 0, 0, 0, 0, 0, 0, 0, 0, 0, 0, 0, 0, 0, 0, 0, 0, 0, 0, 0, 0, 0, 0, 0, 0, 0, 0, 0, 0, 0, 0, 0, 0, 0, 0, 0, 0, 0, 0, 0, 0, 0, 0, 0, 0, 0, 0, 0, 0, 0, 0, 0, 0, 0, 0, 0, 0, 0, 0, 0, 0, 0, 0, 0, 0, 0, 0, 0, 0, 0, 0, 0, 0, 0, 0, 0, 0, 0, 0, 0, 0, 0, 0, 0, 0, 0, 0, 0, 0, 0, 0, 0, 0, 0, 0, 1, 0, 1, 0, 0, 0, 0, 0, 0, 1, 1, 0, 0, 0, 0, 0, 0, 0, 0, 0, 0, 0, 0, 0, 0, 0, 0, 0, 0, 0, 0, 0, 0, 0, 0, 0, 0, 0, 0, 0, 0, 0, 0, 0, 0, 0, 0, 0, 0, 0, 0, 0, 0, 0, 0, 0, 0, 0, 0, 0, 0, 0, 0, 0, 0, 0, 0, 0, 0, 0, 0, 0, 0, 0, 0, 0, 0, 0, 0, 0, 0, 0, 0, 0, 0, 0, 0, 0, 0, 0, 0, 0, 0, 0, 0, 0, 0, 0, 0, 0, 0, 0, 0, 0, 0, 0, 0, 0, 0, 0, 0, 0, 0, 0, 0, 0, 0, 0, 0, 0, 0, 0, 0, 0, 0, 0, 0, 0, 0, 0, 0, 0, 0, 0, 0, 0, 0, 0, 0, 0, 0, 0, 0, 0, 0, 0, 0, 0, 0, 0, 0, 0, 0, 0, 0, 0, 0, 0, 0, 0, 0, 0, 0, 0, 0, 0, 0, 0, 0, 0, 0, 0, 0, 0, 0, 0, 0, 0, 0, 0, 0, 0, 0, 0, 0, 0, 0, 0, 0, 0, 0, 0, 0, 0, 0, 0, 0, 0, 0, 0, 0, 0, 0, 0, 0, 0, 0, 0, 0, 0, 0, 0, 0, 0, 0, 0, 0, 0, 0, 0, 0, 0, 0, 0, 0, 0, 0, 0, 0, 0, 0, 0, 0, 0, 0, 0, 0, 0, 0, 0, 0, 0, 0, 0, 0, 0, 0, 0, 0, 0, 0, 0, 0, 0, 0, 0, 0, 0, 0, 0, 0, 0, 0, 0, 0, 0, 0, 0, 0, 0, 0, 0, 0, 0, 0, 0, 0, 0, 0, 0, 0, 0, 0, 0, 0, 0, 0, 0, 0, 0, 0, 0, 0, 0, 0, 0, 0, 0, 0, 0, 0, 0, 0, 0, 0, 0, 0, 0, 0, 0, 0, 0, 0, 0])
_uv = me_cube_002.uv_layers.new(name='UVMap')
_uv.uv.foreach_set('vector', [0.6137, 0.7344, 0.625, 0.7344, 0.625, 0.75, 0.6137, 0.75, 0.375, 0.7031, 0.375, 0.6875, 0.375, 0.6875, 0.375, 0.7031, 0.428, 0.7344, 0.4479, 0.7344, 0.4479, 0.75, 0.428, 0.75, 0.428, 0.625, 0.4479, 0.625, 0.4479, 0.6875, 0.428, 0.6875, 0.3448, 0.625, 0.375, 0.625, 0.375, 0.6875, 0.3448, 0.6875, 0.6137, 0.625, 0.625, 0.625, 0.625, 0.6875, 0.6137, 0.6875, 0.0, 0.0, 0.0, 0.0, 0.0, 0.0, 0.0, 0.0, 0.0, 0.0, 0.428, 0.8362, 0.4479, 0.8362, 0.4479, 0.875, 0.428, 0.875, 0.7112, 0.7344, 0.75, 0.7344, 0.75, 0.75, 0.7112, 0.75, 0.5939, 0.7802, 0.5939, 0.75, 0.5939, 0.75, 0.5939, 0.7802, 0.3448, 0.7344, 0.375, 0.7344, 0.375, 0.75, 0.3448, 0.75, 0.375, 0.8362, 0.375, 0.875, 0.375, 0.875, 0.375, 0.8362, 0.3448, 0.6875, 0.375, 0.6875, 0.375, 0.6875, 0.3448, 0.6875, 0.0, 0.0, 0.0, 0.0, 0.0, 0.0, 0.0, 0.0, 0.0, 0.0, 0.0, 0.0, 0.0, 0.0, 0.0, 0.0, 0.3448, 0.6875, 0.375, 0.6875, 0.375, 0.6875, 0.3448, 0.6875, 0.375, 0.8362, 0.375, 0.875, 0.375, 0.875, 0.375, 0.8362, 0.375, 0.7344, 0.375, 0.75, 0.375, 0.75, 0.375, 0.7344, 0.375, 0.7344, 0.375, 0.75, 0.375, 0.75, 0.375, 0.7344, 0.375, 0.75, 0.375, 0.75, 0.375, 0.75, 0.375, 0.75, 0.375, 0.7344, 0.375, 0.75, 0.375, 0.75, 0.375, 0.7344, 0.375, 0.6875, 0.375, 0.6875, 0.375, 0.6875, 0.375, 0.6875, 0.7306, 0.6562, 0.75, 0.6562, 0.75, 0.6875, 0.7306, 0.6875, 0.7112, 0.6875, 0.6552, 0.6875, 0.6552, 0.6875, 0.4368, 0.4583, 0.0, 0.0, 0.0, 0.0, 0.0, 0.0, 0.0, 0.0, 0.0, 0.0, 0.0, 0.0, 0.0, 0.0, 0.0, 0.0, 0.0, 0.0, 0.625, 0.6875, 0.625, 0.625, 0.625, 0.625, 0.625, 0.6875, 0.6552, 0.6875, 0.625, 0.6875, 0.625, 0.6875, 0.6552, 0.6875, 0.0, 0.0, 0.0, 0.0, 0.0, 0.0, 0.0, 0.0, 0.0, 0.0, 0.625, 0.6875, 0.625, 0.625, 0.625, 0.625, 0.625, 0.6562, 0.625, 0.6875, 0.625, 0.6875, 0.625, 0.6875, 0.625, 0.6875, 0.625, 0.6875, 0.625, 0.6875, 0.625, 0.625, 0.625, 0.625, 0.625, 0.6875, 0.5663, 0.8362, 0.5939, 0.8362, 0.5939, 0.875, 0.5663, 0.875, 0.5663, 0.625, 0.5939, 0.625, 0.5939, 0.6875, 0.5663, 0.6875, 0.5663, 0.7344, 0.5939, 0.7344, 0.5939, 0.75, 0.5663, 0.75, 0.0, 0.0, 0.0, 0.0, 0.0, 0.0, 0.0, 0.0, 0.6137, 0.75, 0.625, 0.75, 0.625, 0.75, 0.6137, 0.75, 0.0, 0.0, 0.0, 0.0, 0.0, 0.0, 0.0, 0.0, 0.7112, 0.75, 0.75, 0.75, 0.75, 0.75, 0.7112, 0.75, 0.6552, 0.6875, 0.625, 0.6875, 0.625, 0.6875, 0.6552, 0.6875, 0.6552, 0.6875, 0.625, 0.6875, 0.625, 0.6875, 0.625, 0.6875, 0.625, 0.6875, 0.625, 0.6875, 0.625, 0.6875, 0.625, 0.6875, 0.625, 0.6875, 0.0, 0.0, 0.0, 0.0, 0.0, 0.0, 0.0, 0.0, 0.0, 0.0, 0.6552, 0.6875, 0.625, 0.6875, 0.625, 0.6875, 0.6552, 0.6875, 0.625, 0.6875, 0.625, 0.6875, 0.625, 0.6875, 0.625, 0.6875, 0.6137, 0.8362, 0.625, 0.8362, 0.625, 0.875, 0.6137, 0.875, 0.7112, 0.75, 0.75, 0.75, 0.75, 0.75, 0.7112, 0.75, 0.5939, 0.7802, 0.5939, 0.75, 0.5939, 0.75, 0.5939, 0.7802, 0.6137, 0.75, 0.625, 0.75, 0.625, 0.75, 0.6137, 0.75, 0.5361, 0.7344, 0.5663, 0.7344, 0.5663, 0.75, 0.5361, 0.75, 0.5361, 0.625, 0.5663, 0.625, 0.5663, 0.6875, 0.5361, 0.6875, 0.5361, 0.8362, 0.5663, 0.8362, 0.5663, 0.875, 0.5361, 0.875, 0.5063, 0.8362, 0.5361, 0.8362, 0.5361, 0.875, 0.5063, 0.875, 0.5063, 0.625, 0.5361, 0.625, 0.5361, 0.6875, 0.5063, 0.6875, 0.5063, 0.7344, 0.5361, 0.7344, 0.5361, 0.75, 0.5063, 0.75, 0.4795, 0.7344, 0.5063, 0.7344, 0.5063, 0.75, 0.4795, 0.75, 0.4795, 0.625, 0.5063, 0.625, 0.5063, 0.6875, 0.4795, 0.6875, 0.4795, 0.8362, 0.5063, 0.8362, 0.5063, 0.875, 0.4795, 0.875, 0.4479, 0.8362, 0.4795, 0.8362, 0.4795, 0.875, 0.4479, 0.875, 0.4479, 0.625, 0.4795, 0.625, 0.4795, 0.6875, 0.4479, 0.6875, 0.4479, 0.7344, 0.4795, 0.7344, 0.4795, 0.75, 0.4479, 0.75, 0.4015, 0.8362, 0.428, 0.8362, 0.428, 0.875, 0.4015, 0.875, 0.4015, 0.625, 0.428, 0.625, 0.428, 0.6875, 0.4015, 0.6875, 0.4015, 0.7344, 0.428, 0.7344, 0.428, 0.75, 0.4015, 0.75, 0.375, 0.7344, 0.4015, 0.7344, 0.4015, 0.75, 0.375, 0.75, 0.375, 0.625, 0.4015, 0.625, 0.4015, 0.6875, 0.375, 0.6875, 0.375, 0.8362, 0.4015, 0.8362, 0.4015, 0.875, 0.375, 0.875, 0.5981, 0.75, 0.6023, 0.75, 0.6023, 0.75, 0.5981, 0.75, 0.5981, 0.8362, 0.6023, 0.8362, 0.6023, 0.875, 0.5981, 0.875, 0.0, 0.0, 0.0, 0.0, 0.0, 0.0, 0.0, 0.0, 0.5981, 0.75, 0.6023, 0.75, 0.6023, 0.75, 0.5981, 0.75, 0.0, 0.0, 0.0, 0.0, 0.0, 0.0, 0.0, 0.0, 0.5981, 0.625, 0.6023, 0.625, 0.6023, 0.6875, 0.5981, 0.6875, 0.5981, 0.7344, 0.6023, 0.7344, 0.6023, 0.75, 0.5981, 0.75, 0.0, 0.0, 0.0, 0.0, 0.0, 0.0, 0.0, 0.0, 0.0, 0.0, 0.0, 0.0, 0.0, 0.0, 0.0, 0.0, 0.6023, 0.75, 0.6137, 0.75, 0.6137, 0.75, 0.6023, 0.75, 0.6023, 0.8362, 0.6137, 0.8362, 0.6137, 0.875, 0.6023, 0.875, 0.6023, 0.75, 0.6137, 0.75, 0.6137, 0.75, 0.6023, 0.75, 0.6023, 0.625, 0.6137, 0.625, 0.6137, 0.6875, 0.6023, 0.6875, 0.6023, 0.7344, 0.6137, 0.7344, 0.6137, 0.75, 0.6023, 0.75, 0.6023, 0.75, 0.6137, 0.75, 0.6137, 0.7802, 0.6023, 0.7802, 0.5981, 0.75, 0.6023, 0.75, 0.6023, 0.7802, 0.5981, 0.7802, 0.375, 0.75, 0.4015, 0.75, 0.4015, 0.7802, 0.375, 0.7802, 0.4015, 0.75, 0.428, 0.75, 0.428, 0.7802, 0.4015, 0.7802, 0.4479, 0.75, 0.4795, 0.75, 0.4795, 0.7802, 0.4479, 0.7802, 0.4795, 0.75, 0.5063, 0.75, 0.5063, 0.7802, 0.4795, 0.7802, 0.5063, 0.75, 0.5361, 0.75, 0.5361, 0.7802, 0.5063, 0.7802, 0.5361, 0.75, 0.5663, 0.75, 0.5663, 0.7802, 0.5361, 0.7802, 0.5939, 0.8362, 0.5939, 0.7802, 0.5939, 0.7802, 0.5939, 0.8362, 0.625, 0.75, 0.6552, 0.75, 0.6552, 0.75, 0.625, 0.75, 0.6137, 0.75, 0.625, 0.75, 0.625, 0.7802, 0.6137, 0.7802, 0.7112, 0.6875, 0.6552, 0.6875, 0.6552, 0.6875, 0.7112, 0.6875, 0.6552, 0.6875, 0.6832, 0.6875, 0.6832, 0.6875, 0.6552, 0.6875, 0.625, 0.75, 0.6552, 0.75, 0.6552, 0.75, 0.625, 0.75, 0.5663, 0.75, 0.5939, 0.75, 0.5939, 0.7802, 0.5663, 0.7802, 0.0, 0.0, 0.0, 0.0, 0.0, 0.0, 0.0, 0.0, 0.7112, 0.6875, 0.6552, 0.6875, 0.6552, 0.6875, 0.7112, 0.6875, 0.625, 0.6875, 0.6552, 0.6875, 0.6552, 0.6875, 0.625, 0.6875, 0.625, 0.6562, 0.6552, 0.6562, 0.6552, 0.6875, 0.625, 0.6875, 0.375, 0.75, 0.375, 0.7802, 0.375, 0.7802, 0.375, 0.75, 0.2888, 0.6875, 0.3448, 0.6875, 0.3448, 0.6875, 0.2888, 0.6875, 0.2888, 0.6875, 0.3448, 0.6875, 0.3448, 0.6875, 0.2888, 0.6875, 0.375, 0.75, 0.375, 0.7802, 0.375, 0.7802, 0.375, 0.75, 0.2888, 0.7344, 0.3448, 0.7344, 0.3448, 0.75, 0.2888, 0.75, 0.5939, 0.8362, 0.5939, 0.7802, 0.5939, 0.7802, 0.5939, 0.8362, 0.625, 0.7344, 0.6552, 0.7344, 0.6552, 0.75, 0.625, 0.75, 0.428, 0.75, 0.4479, 0.75, 0.4479, 0.7802, 0.428, 0.7802, 0.0, 0.0, 0.0, 0.0, 0.0, 0.0, 0.0, 0.0, 0.2888, 0.625, 0.3448, 0.625, 0.3448, 0.6875, 0.2888, 0.6875, 0.25, 0.625, 0.2888, 0.625, 0.2888, 0.6875, 0.25, 0.6875, 0.5939, 0.875, 0.5939, 0.8362, 0.5939, 0.8362, 0.5939, 0.875, 0.25, 0.7344, 0.2888, 0.7344, 0.2888, 0.75, 0.25, 0.75, 0.25, 0.6875, 0.2888, 0.6875, 0.2888, 0.6875, 0.25, 0.6875, 0.25, 0.6875, 0.2888, 0.6875, 0.2888, 0.6875, 0.25, 0.6875, 0.75, 0.6875, 0.7112, 0.6875, 0.7112, 0.6875, 0.75, 0.6875, 0.75, 0.6875, 0.7112, 0.6875, 0.7112, 0.6875, 0.75, 0.6875, 0.5939, 0.875, 0.5939, 0.8362, 0.5939, 0.8362, 0.5939, 0.875, 0.6023, 0.7802, 0.6137, 0.7802, 0.6137, 0.8362, 0.6023, 0.8362, 0.5981, 0.7802, 0.6023, 0.7802, 0.6023, 0.8362, 0.5981, 0.8362, 0.375, 0.7802, 0.4015, 0.7802, 0.4015, 0.8362, 0.375, 0.8362, 0.4015, 0.7802, 0.428, 0.7802, 0.428, 0.8362, 0.4015, 0.8362, 0.4479, 0.7802, 0.4795, 0.7802, 0.4795, 0.8362, 0.4479, 0.8362, 0.4795, 0.7802, 0.5063, 0.7802, 0.5063, 0.8362, 0.4795, 0.8362, 0.5063, 0.7802, 0.5361, 0.7802, 0.5361, 0.8362, 0.5063, 0.8362, 0.5361, 0.7802, 0.5663, 0.7802, 0.5663, 0.8362, 0.5361, 0.8362, 0.6552, 0.75, 0.7112, 0.75, 0.7112, 0.75, 0.6552, 0.75, 0.6137, 0.7802, 0.625, 0.7802, 0.625, 0.8362, 0.6137, 0.8362, 0.6552, 0.75, 0.7112, 0.75, 0.7112, 0.75, 0.6552, 0.75, 0.5663, 0.7802, 0.5939, 0.7802, 0.5939, 0.8362, 0.5663, 0.8362, 0.0, 0.0, 0.0, 0.0, 0.0, 0.0, 0.0, 0.0, 0.6832, 0.6875, 0.7112, 0.6875, 0.7112, 0.6875, 0.6832, 0.6875, 0.6832, 0.6562, 0.7112, 0.6562, 0.7112, 0.6875, 0.6832, 0.6875, 0.375, 0.7802, 0.375, 0.8362, 0.375, 0.8362, 0.375, 0.7802, 0.375, 0.7802, 0.375, 0.8362, 0.375, 0.8362, 0.375, 0.7802, 0.6552, 0.7344, 0.7112, 0.7344, 0.7112, 0.75, 0.6552, 0.75, 0.428, 0.7802, 0.4479, 0.7802, 0.4479, 0.8362, 0.428, 0.8362, 0.0, 0.0, 0.0, 0.0, 0.0, 0.0, 0.0, 0.0, 0.0, 0.0, 0.6552, 0.75, 0.7112, 0.75, 0.7112, 0.75, 0.6552, 0.75, 0.5939, 0.875, 0.5939, 0.8362, 0.5939, 0.8362, 0.5939, 0.875, 0.5939, 0.8362, 0.5939, 0.7802, 0.5939, 0.7802, 0.5939, 0.8362, 0.625, 0.75, 0.6552, 0.75, 0.6552, 0.75, 0.625, 0.75, 0.6023, 0.75, 0.6137, 0.75, 0.6137, 0.75, 0.6023, 0.75, 0.0, 0.0, 0.0, 0.0, 0.0, 0.0, 0.0, 0.0, 0.5981, 0.75, 0.6023, 0.75, 0.6023, 0.75, 0.5981, 0.75, 0.0, 0.0, 0.0, 0.0, 0.0, 0.0, 0.0, 0.0, 0.7112, 0.75, 0.75, 0.75, 0.75, 0.75, 0.7112, 0.75, 0.0, 0.0, 0.0, 0.0, 0.0, 0.0, 0.0, 0.0, 0.6137, 0.75, 0.625, 0.75, 0.625, 0.75, 0.6137, 0.75, 0.5939, 0.7802, 0.5939, 0.75, 0.5939, 0.75, 0.5939, 0.7802, 0.5939, 0.7802, 0.5939, 0.75, 0.5939, 0.75, 0.5939, 0.7802, 0.6137, 0.75, 0.625, 0.75, 0.625, 0.75, 0.6137, 0.75, 0.0, 0.0, 0.0, 0.0, 0.0, 0.0, 0.0, 0.0, 0.7112, 0.75, 0.75, 0.75, 0.75, 0.75, 0.7112, 0.75, 0.0, 0.0, 0.0, 0.0, 0.0, 0.0, 0.0, 0.0, 0.5981, 0.75, 0.6023, 0.75, 0.6023, 0.75, 0.5981, 0.75, 0.0, 0.0, 0.0, 0.0, 0.0, 0.0, 0.0, 0.0, 0.6023, 0.75, 0.6137, 0.75, 0.6137, 0.75, 0.6023, 0.75, 0.625, 0.75, 0.6552, 0.75, 0.6552, 0.75, 0.625, 0.75, 0.5939, 0.8362, 0.5939, 0.7802, 0.5939, 0.7802, 0.5939, 0.8362, 0.5939, 0.875, 0.5939, 0.8362, 0.5939, 0.8362, 0.5939, 0.875, 0.6552, 0.75, 0.7112, 0.75, 0.7112, 0.75, 0.6552, 0.75, 0.6552, 0.75, 0.7112, 0.75, 0.7112, 0.75, 0.6552, 0.75, 0.5939, 0.875, 0.5939, 0.8362, 0.5939, 0.8362, 0.5939, 0.875, 0.5939, 0.8362, 0.5939, 0.7802, 0.5939, 0.7802, 0.5939, 0.8362, 0.625, 0.75, 0.6552, 0.75, 0.6552, 0.75, 0.625, 0.75, 0.6023, 0.75, 0.6137, 0.75, 0.6137, 0.75, 0.6023, 0.75, 0.0, 0.0, 0.0, 0.0, 0.0, 0.0, 0.0, 0.0, 0.5981, 0.75, 0.6023, 0.75, 0.6023, 0.75, 0.5981, 0.75, 0.0, 0.0, 0.0, 0.0, 0.0, 0.0, 0.0, 0.0, 0.7112, 0.75, 0.75, 0.75, 0.75, 0.75, 0.7112, 0.75, 0.0, 0.0, 0.0, 0.0, 0.0, 0.0, 0.0, 0.0, 0.6137, 0.75, 0.625, 0.75, 0.625, 0.75, 0.6137, 0.75, 0.5939, 0.7802, 0.5939, 0.75, 0.5939, 0.75, 0.5939, 0.7802, 0.6552, 0.75, 0.7112, 0.75, 0.7112, 0.75, 0.6552, 0.75, 0.5939, 0.875, 0.5939, 0.8362, 0.5939, 0.8362, 0.5939, 0.875, 0.5939, 0.8362, 0.5939, 0.7802, 0.5939, 0.7802, 0.5939, 0.8362, 0.625, 0.75, 0.6552, 0.75, 0.6552, 0.75, 0.625, 0.75, 0.6023, 0.75, 0.6137, 0.75, 0.6137, 0.75, 0.6023, 0.75, 0.0, 0.0, 0.0, 0.0, 0.0, 0.0, 0.0, 0.0, 0.5981, 0.75, 0.6023, 0.75, 0.6023, 0.75, 0.5981, 0.75, 0.0, 0.0, 0.0, 0.0, 0.0, 0.0, 0.0, 0.0, 0.7112, 0.75, 0.75, 0.75, 0.75, 0.75, 0.7112, 0.75, 0.0, 0.0, 0.0, 0.0, 0.0, 0.0, 0.0, 0.0, 0.6137, 0.75, 0.625, 0.75, 0.625, 0.75, 0.6137, 0.75, 0.5939, 0.7802, 0.5939, 0.75, 0.5939, 0.75, 0.5939, 0.7802, 0.0, 0.0, 0.0, 0.0, 0.0, 0.0, 0.0, 0.0, 0.5939, 0.75, 0.5981, 0.75, 0.5981, 0.75, 0.5939, 0.75, 0.0, 0.0, 0.0, 0.0, 0.0, 0.0, 0.0, 0.0, 0.5939, 0.75, 0.5981, 0.75, 0.5981, 0.75, 0.5939, 0.75, 0.5939, 0.75, 0.5981, 0.75, 0.5981, 0.75, 0.5939, 0.75, 0.0, 0.0, 0.0, 0.0, 0.0, 0.0, 0.0, 0.0, 0.0, 0.0, 0.0, 0.0, 0.0, 0.0, 0.0, 0.0, 0.5939, 0.75, 0.5981, 0.75, 0.5981, 0.75, 0.5939, 0.75, 0.5939, 0.7802, 0.5981, 0.7802, 0.5981, 0.8362, 0.5939, 0.8362, 0.5939, 0.75, 0.5981, 0.75, 0.5981, 0.7802, 0.5939, 0.7802, 0.5939, 0.7344, 0.5981, 0.7344, 0.5981, 0.75, 0.5939, 0.75, 0.5939, 0.625, 0.5981, 0.625, 0.5981, 0.6875, 0.5939, 0.6875, 0.5939, 0.75, 0.5981, 0.75, 0.5981, 0.75, 0.5939, 0.75, 0.5939, 0.8362, 0.5981, 0.8362, 0.5981, 0.875, 0.5939, 0.875, 0.5939, 0.75, 0.5981, 0.75, 0.5981, 0.75, 0.5939, 0.75, 0.0, 0.0, 0.0, 0.0, 0.0, 0.0, 0.0, 0.0, 0.0, 0.0, 0.0, 0.0, 0.0, 0.0, 0.0, 0.0, 0.5939, 0.75, 0.5981, 0.75, 0.5981, 0.75, 0.5939, 0.75, 0.0, 0.0, 0.0, 0.0, 0.0, 0.0, 0.0, 0.0, 0.5939, 0.7802, 0.5939, 0.75, 0.5939, 0.75, 0.5939, 0.7802, 0.6137, 0.75, 0.625, 0.75, 0.625, 0.75, 0.6137, 0.75, 0.0, 0.0, 0.0, 0.0, 0.0, 0.0, 0.0, 0.0, 0.7112, 0.75, 0.75, 0.75, 0.75, 0.75, 0.7112, 0.75, 0.0, 0.0, 0.0, 0.0, 0.0, 0.0, 0.0, 0.0, 0.5981, 0.75, 0.6023, 0.75, 0.6023, 0.75, 0.5981, 0.75, 0.0, 0.0, 0.0, 0.0, 0.0, 0.0, 0.0, 0.0, 0.6023, 0.75, 0.6137, 0.75, 0.6137, 0.75, 0.6023, 0.75, 0.625, 0.75, 0.6552, 0.75, 0.6552, 0.75, 0.625, 0.75, 0.5939, 0.8362, 0.5939, 0.7802, 0.5939, 0.7802, 0.5939, 0.8362, 0.5939, 0.875, 0.5939, 0.8362, 0.5939, 0.8362, 0.5939, 0.875, 0.6552, 0.75, 0.7112, 0.75, 0.7112, 0.75, 0.6552, 0.75, 0.5939, 0.75, 0.5981, 0.75, 0.5981, 0.75, 0.5939, 0.75, 0.0, 0.0, 0.0, 0.0, 0.0, 0.0, 0.0, 0.0, 0.5939, 0.7802, 0.5939, 0.75, 0.5939, 0.75, 0.5939, 0.7802, 0.6137, 0.75, 0.625, 0.75, 0.625, 0.75, 0.6137, 0.75, 0.0, 0.0, 0.0, 0.0, 0.0, 0.0, 0.0, 0.0, 0.7112, 0.75, 0.75, 0.75, 0.75, 0.75, 0.7112, 0.75, 0.0, 0.0, 0.0, 0.0, 0.0, 0.0, 0.0, 0.0, 0.5981, 0.75, 0.6023, 0.75, 0.6023, 0.75, 0.5981, 0.75, 0.0, 0.0, 0.0, 0.0, 0.0, 0.0, 0.0, 0.0, 0.6023, 0.75, 0.6137, 0.75, 0.6137, 0.75, 0.6023, 0.75, 0.625, 0.75, 0.6552, 0.75, 0.6552, 0.75, 0.625, 0.75, 0.5939, 0.8362, 0.5939, 0.7802, 0.5939, 0.7802, 0.5939, 0.8362, 0.5939, 0.875, 0.5939, 0.8362, 0.5939, 0.8362, 0.5939, 0.875, 0.6552, 0.75, 0.7112, 0.75, 0.7112, 0.75, 0.6552, 0.75, 0.5939, 0.75, 0.5981, 0.75, 0.5981, 0.75, 0.5939, 0.75, 0.0, 0.0, 0.0, 0.0, 0.0, 0.0, 0.0, 0.0, 0.5939, 0.7802, 0.5939, 0.75, 0.5939, 0.75, 0.5939, 0.7802, 0.6137, 0.75, 0.625, 0.75, 0.625, 0.75, 0.6137, 0.75, 0.0, 0.0, 0.0, 0.0, 0.0, 0.0, 0.0, 0.0, 0.7112, 0.75, 0.75, 0.75, 0.75, 0.75, 0.7112, 0.75, 0.0, 0.0, 0.0, 0.0, 0.0, 0.0, 0.0, 0.0, 0.5981, 0.75, 0.6023, 0.75, 0.6023, 0.75, 0.5981, 0.75, 0.0, 0.0, 0.0, 0.0, 0.0, 0.0, 0.0, 0.0, 0.6023, 0.75, 0.6137, 0.75, 0.6137, 0.75, 0.6023, 0.75, 0.625, 0.75, 0.6552, 0.75, 0.6552, 0.75, 0.625, 0.75, 0.5939, 0.8362, 0.5939, 0.7802, 0.5939, 0.7802, 0.5939, 0.8362, 0.5939, 0.875, 0.5939, 0.8362, 0.5939, 0.8362, 0.5939, 0.875, 0.6552, 0.75, 0.7112, 0.75, 0.7112, 0.75, 0.6552, 0.75, 0.6552, 0.75, 0.7112, 0.75, 0.7112, 0.75, 0.6552, 0.75, 0.5939, 0.875, 0.5939, 0.8362, 0.5939, 0.8362, 0.5939, 0.875, 0.5939, 0.8362, 0.5939, 0.7802, 0.5939, 0.7802, 0.5939, 0.8362, 0.625, 0.75, 0.6552, 0.75, 0.6552, 0.75, 0.625, 0.75, 0.6023, 0.75, 0.6137, 0.75, 0.6137, 0.75, 0.6023, 0.75, 0.0, 0.0, 0.0, 0.0, 0.0, 0.0, 0.0, 0.0, 0.5981, 0.75, 0.6023, 0.75, 0.6023, 0.75, 0.5981, 0.75, 0.0, 0.0, 0.0, 0.0, 0.0, 0.0, 0.0, 0.0, 0.7112, 0.75, 0.75, 0.75, 0.75, 0.75, 0.7112, 0.75, 0.0, 0.0, 0.0, 0.0, 0.0, 0.0, 0.0, 0.0, 0.6137, 0.75, 0.625, 0.75, 0.625, 0.75, 0.6137, 0.75, 0.5939, 0.7802, 0.5939, 0.75, 0.5939, 0.75, 0.5939, 0.7802, 0.0, 0.0, 0.0, 0.0, 0.0, 0.0, 0.0, 0.0, 0.5939, 0.75, 0.5981, 0.75, 0.5981, 0.75, 0.5939, 0.75, 0.0, 0.0, 0.0, 0.0, 0.0, 0.0, 0.0, 0.0, 0.75, 0.6875, 0.7112, 0.6875, 0.7112, 0.6875, 0.75, 0.6875, 0.0, 0.0, 0.0, 0.0, 0.0, 0.0, 0.0, 0.0, 0.7112, 0.6875, 0.6552, 0.6875, 0.6552, 0.6875, 0.7112, 0.6875, 0.6552, 0.6875, 0.625, 0.6875, 0.625, 0.6875, 0.6552, 0.6875, 0.625, 0.6875, 0.625, 0.6875, 0.625, 0.6875, 0.625, 0.6875, 0.6552, 0.6875, 0.625, 0.6875, 0.625, 0.6875, 0.6552, 0.6875, 0.625, 0.6875, 0.625, 0.6875, 0.625, 0.6875, 0.625, 0.6875, 0.625, 0.6875, 0.625, 0.6875, 0.625, 0.625, 0.625, 0.625, 0.625, 0.6875, 0.625, 0.6875, 0.0, 0.0, 0.0, 0.0, 0.0, 0.0, 0.0, 0.0, 0.0, 0.0, 0.0, 0.0, 0.0, 0.0, 0.0, 0.0, 0.375, 0.7802, 0.375, 0.8362, 0.375, 0.8362, 0.375, 0.7802, 0.375, 0.7802, 0.375, 0.8362, 0.375, 0.8362, 0.375, 0.7802, 0.375, 0.7802, 0.375, 0.8362, 0.375, 0.8362, 0.375, 0.7802, 0.375, 0.7802, 0.375, 0.8362, 0.375, 0.8362, 0.375, 0.7802, 0.375, 0.7802, 0.375, 0.8362, 0.375, 0.8362, 0.375, 0.7802, 0.375, 0.7802, 0.375, 0.8362, 0.375, 0.8362, 0.375, 0.7802, 0.375, 0.7802, 0.375, 0.8362, 0.375, 0.8362, 0.375, 0.7802, 0.375, 0.7802, 0.375, 0.8362, 0.375, 0.8362, 0.375, 0.7802, 0.375, 0.7802, 0.375, 0.8362, 0.375, 0.8362, 0.375, 0.7802, 0.375, 0.7802, 0.375, 0.8362, 0.375, 0.8362, 0.375, 0.7802, 0.25, 0.6875, 0.2888, 0.6875, 0.2888, 0.6875, 0.25, 0.6875, 0.25, 0.6875, 0.2888, 0.6875, 0.2888, 0.6875, 0.25, 0.6875, 0.25, 0.6875, 0.2888, 0.6875, 0.2888, 0.6875, 0.25, 0.6875, 0.25, 0.6875, 0.2888, 0.6875, 0.2888, 0.6875, 0.25, 0.6875, 0.25, 0.6875, 0.2888, 0.6875, 0.2888, 0.6875, 0.25, 0.6875, 0.25, 0.6875, 0.2888, 0.6875, 0.2888, 0.6875, 0.25, 0.6875, 0.25, 0.6875, 0.2888, 0.6875, 0.2888, 0.6875, 0.25, 0.6875, 0.25, 0.6875, 0.2888, 0.6875, 0.2888, 0.6875, 0.25, 0.6875, 0.25, 0.6875, 0.2888, 0.6875, 0.2888, 0.6875, 0.25, 0.6875, 0.25, 0.6875, 0.2888, 0.6875, 0.2888, 0.6875, 0.25, 0.6875, 0.2888, 0.6875, 0.3448, 0.6875, 0.3448, 0.6875, 0.2888, 0.6875, 0.2888, 0.6875, 0.3448, 0.6875, 0.3448, 0.6875, 0.2888, 0.6875, 0.2888, 0.6875, 0.3448, 0.6875, 0.3448, 0.6875, 0.2888, 0.6875, 0.2888, 0.6875, 0.3448, 0.6875, 0.3448, 0.6875, 0.2888, 0.6875, 0.2888, 0.6875, 0.3448, 0.6875, 0.3448, 0.6875, 0.2888, 0.6875, 0.2888, 0.6875, 0.3448, 0.6875, 0.3448, 0.6875, 0.2888, 0.6875, 0.2888, 0.6875, 0.3448, 0.6875, 0.3448, 0.6875, 0.2888, 0.6875, 0.2888, 0.6875, 0.3448, 0.6875, 0.3448, 0.6875, 0.2888, 0.6875, 0.2888, 0.6875, 0.3448, 0.6875, 0.3448, 0.6875, 0.2888, 0.6875, 0.2888, 0.6875, 0.3448, 0.6875, 0.3448, 0.6875, 0.2888, 0.6875, 0.375, 0.75, 0.375, 0.7802, 0.375, 0.7802, 0.375, 0.75, 0.375, 0.75, 0.375, 0.7802, 0.375, 0.7802, 0.375, 0.75, 0.375, 0.75, 0.375, 0.7802, 0.375, 0.7802, 0.375, 0.75, 0.375, 0.75, 0.375, 0.7802, 0.375, 0.7802, 0.375, 0.75, 0.375, 0.75, 0.375, 0.7802, 0.375, 0.7802, 0.375, 0.75, 0.375, 0.75, 0.375, 0.7802, 0.375, 0.7802, 0.375, 0.75, 0.375, 0.75, 0.375, 0.7802, 0.375, 0.7802, 0.375, 0.75, 0.375, 0.75, 0.375, 0.7802, 0.375, 0.7802, 0.375, 0.75, 0.375, 0.75, 0.375, 0.7802, 0.375, 0.7802, 0.375, 0.75, 0.375, 0.75, 0.375, 0.7802, 0.375, 0.7802, 0.375, 0.75, 0.375, 0.7344, 0.375, 0.75, 0.375, 0.75, 0.375, 0.7344, 0.375, 0.7344, 0.375, 0.75, 0.375, 0.75, 0.375, 0.7344, 0.375, 0.7344, 0.375, 0.75, 0.375, 0.75, 0.375, 0.7344, 0.375, 0.7344, 0.375, 0.75, 0.375, 0.75, 0.375, 0.7344, 0.375, 0.7344, 0.375, 0.75, 0.375, 0.75, 0.375, 0.7344, 0.375, 0.7344, 0.375, 0.75, 0.375, 0.75, 0.375, 0.7344, 0.375, 0.7344, 0.375, 0.75, 0.375, 0.75, 0.375, 0.7344, 0.375, 0.7344, 0.375, 0.75, 0.375, 0.75, 0.375, 0.7344, 0.375, 0.7344, 0.375, 0.75, 0.375, 0.75, 0.375, 0.7344, 0.375, 0.7344, 0.375, 0.75, 0.375, 0.75, 0.375, 0.7344, 0.375, 0.8362, 0.375, 0.875, 0.375, 0.875, 0.375, 0.8362, 0.375, 0.8362, 0.375, 0.875, 0.375, 0.875, 0.375, 0.8362, 0.375, 0.8362, 0.375, 0.875, 0.375, 0.875, 0.375, 0.8362, 0.375, 0.8362, 0.375, 0.875, 0.375, 0.875, 0.375, 0.8362, 0.375, 0.8362, 0.375, 0.875, 0.375, 0.875, 0.375, 0.8362, 0.375, 0.8362, 0.375, 0.875, 0.375, 0.875, 0.375, 0.8362, 0.375, 0.8362, 0.375, 0.875, 0.375, 0.875, 0.375, 0.8362, 0.375, 0.8362, 0.375, 0.875, 0.375, 0.875, 0.375, 0.8362, 0.375, 0.8362, 0.375, 0.875, 0.375, 0.875, 0.375, 0.8362, 0.375, 0.8362, 0.375, 0.875, 0.375, 0.875, 0.375, 0.8362, 0.3448, 0.6875, 0.375, 0.6875, 0.375, 0.6875, 0.3448, 0.6875, 0.3448, 0.6875, 0.375, 0.6875, 0.375, 0.6875, 0.3448, 0.6875, 0.3448, 0.6875, 0.375, 0.6875, 0.375, 0.6875, 0.3448, 0.6875, 0.3448, 0.6875, 0.375, 0.6875, 0.375, 0.6875, 0.3448, 0.6875, 0.3448, 0.6875, 0.375, 0.6875, 0.375, 0.6875, 0.3448, 0.6875, 0.3448, 0.6875, 0.375, 0.6875, 0.375, 0.6875, 0.3448, 0.6875, 0.3448, 0.6875, 0.375, 0.6875, 0.375, 0.6875, 0.3448, 0.6875, 0.3448, 0.6875, 0.375, 0.6875, 0.375, 0.6875, 0.3448, 0.6875, 0.3448, 0.6875, 0.375, 0.6875, 0.375, 0.6875, 0.3448, 0.6875, 0.3448, 0.6875, 0.375, 0.6875, 0.375, 0.6875, 0.3448, 0.6875, 0.0, 0.0, 0.0, 0.0, 0.0, 0.0, 0.0, 0.0, 0.0, 0.0, 0.0, 0.0, 0.0, 0.0, 0.0, 0.0, 0.0, 0.0, 0.0, 0.0, 0.0, 0.0, 0.0, 0.0, 0.0, 0.0, 0.0, 0.0, 0.0, 0.0, 0.0, 0.0, 0.0, 0.0, 0.0, 0.0, 0.0, 0.0, 0.0, 0.0, 0.0, 0.0, 0.0, 0.0, 0.0, 0.0, 0.0, 0.0, 0.0, 0.0, 0.0, 0.0, 0.0, 0.0, 0.0, 0.0, 0.0, 0.0, 0.0, 0.0, 0.0, 0.0, 0.0, 0.0, 0.0, 0.0, 0.0, 0.0, 0.0, 0.0, 0.0, 0.0, 0.0, 0.0, 0.0, 0.0, 0.0, 0.0, 0.0, 0.0, 0.0, 0.0, 0.0, 0.0, 0.0, 0.0, 0.0, 0.0, 0.0, 0.0, 0.0, 0.0, 0.0, 0.0, 0.0, 0.0, 0.0, 0.0, 0.0, 0.0, 0.0, 0.0, 0.0, 0.0, 0.0, 0.0, 0.0, 0.0, 0.0, 0.0, 0.0, 0.0, 0.0, 0.0, 0.0, 0.0, 0.0, 0.0, 0.0, 0.0, 0.0, 0.0, 0.0, 0.0, 0.0, 0.0, 0.0, 0.0, 0.0, 0.0, 0.0, 0.0, 0.0, 0.0, 0.0, 0.0, 0.0, 0.0, 0.0, 0.0, 0.0, 0.0, 0.0, 0.0, 0.0, 0.0, 0.0, 0.0, 0.0, 0.0, 0.0, 0.0, 0.0, 0.0, 0.0, 0.0, 0.0, 0.0, 0.0, 0.0, 0.0, 0.0, 0.0, 0.0, 0.0, 0.0, 0.0, 0.0, 0.0, 0.0, 0.0, 0.0, 0.0, 0.0, 0.0, 0.0, 0.0, 0.0, 0.0, 0.0, 0.0, 0.0, 0.0, 0.0, 0.0, 0.0, 0.0, 0.0, 0.0, 0.0, 0.0, 0.0, 0.0, 0.0, 0.0, 0.0, 0.0, 0.0, 0.0, 0.0, 0.0, 0.0, 0.0, 0.0, 0.0, 0.0, 0.0, 0.0, 0.0, 0.0, 0.0, 0.0, 0.0, 0.0, 0.0, 0.0, 0.0, 0.0, 0.0, 0.0, 0.0, 0.0, 0.0, 0.0, 0.0, 0.0, 0.0, 0.0, 0.0, 0.0, 0.0, 0.0, 0.0, 0.0, 0.0, 0.0, 0.0, 0.0, 0.0, 0.0, 0.0, 0.0, 0.0, 0.0, 0.0, 0.0, 0.0, 0.0, 0.0, 0.0, 0.0, 0.0, 0.0, 0.0, 0.0, 0.0, 0.0, 0.0, 0.0, 0.0, 0.0, 0.0, 0.0, 0.0, 0.0, 0.0, 0.0, 0.0, 0.0, 0.0, 0.0, 0.0, 0.0, 0.0, 0.0, 0.0, 0.0, 0.0, 0.0, 0.0, 0.0, 0.0, 0.0, 0.0, 0.0, 0.0, 0.0, 0.0, 0.0, 0.0, 0.0, 0.0, 0.0, 0.0, 0.0, 0.0, 0.0, 0.0, 0.0, 0.0, 0.0, 0.0, 0.0, 0.0, 0.0, 0.0, 0.0, 0.0, 0.0, 0.0, 0.0, 0.0, 0.0, 0.0, 0.0, 0.0, 0.0, 0.0, 0.0, 0.0, 0.375, 0.6875, 0.375, 0.7031, 0.375, 0.7031, 0.375, 0.6875, 0.375, 0.7031, 0.375, 0.7188, 0.375, 0.7187, 0.375, 0.7031, 0.375, 0.7188, 0.375, 0.7344, 0.375, 0.7344, 0.375, 0.7187, 0.375, 0.6875, 0.375, 0.7031, 0.375, 0.7031, 0.375, 0.6875, 0.375, 0.7031, 0.375, 0.7188, 0.375, 0.7188, 0.375, 0.7031, 0.375, 0.7188, 0.375, 0.7344, 0.375, 0.7344, 0.375, 0.7188, 0.375, 0.6875, 0.375, 0.7031, 0.375, 0.7031, 0.375, 0.6875, 0.375, 0.7031, 0.375, 0.7188, 0.375, 0.7188, 0.375, 0.7031, 0.375, 0.7188, 0.375, 0.7344, 0.375, 0.7344, 0.375, 0.7188, 0.375, 0.6875, 0.375, 0.7031, 0.375, 0.7031, 0.375, 0.6875, 0.375, 0.7031, 0.375, 0.7187, 0.375, 0.7188, 0.375, 0.7031, 0.375, 0.7187, 0.375, 0.7344, 0.375, 0.7344, 0.375, 0.7188, 0.375, 0.6875, 0.375, 0.7031, 0.375, 0.7031, 0.375, 0.6875, 0.375, 0.7031, 0.375, 0.7188, 0.375, 0.7187, 0.375, 0.7031, 0.375, 0.7188, 0.375, 0.7344, 0.375, 0.7344, 0.375, 0.7187, 0.375, 0.6875, 0.375, 0.7031, 0.375, 0.7031, 0.375, 0.6875, 0.375, 0.7031, 0.375, 0.7188, 0.375, 0.7188, 0.375, 0.7031, 0.375, 0.7188, 0.375, 0.7344, 0.375, 0.7344, 0.375, 0.7188, 0.375, 0.6875, 0.375, 0.7031, 0.375, 0.7031, 0.375, 0.6875, 0.375, 0.7031, 0.375, 0.7188, 0.375, 0.7188, 0.375, 0.7031, 0.375, 0.7188, 0.375, 0.7344, 0.375, 0.7344, 0.375, 0.7188, 0.375, 0.6875, 0.375, 0.7031, 0.375, 0.7031, 0.375, 0.6875, 0.375, 0.7031, 0.375, 0.7188, 0.375, 0.7188, 0.375, 0.7031, 0.375, 0.7188, 0.375, 0.7344, 0.375, 0.7344, 0.375, 0.7188, 0.375, 0.6875, 0.375, 0.7031, 0.375, 0.7031, 0.375, 0.6875, 0.375, 0.7031, 0.375, 0.7188, 0.375, 0.7188, 0.375, 0.7031, 0.375, 0.7188, 0.375, 0.7344, 0.375, 0.7344, 0.375, 0.7188, 0.375, 0.6875, 0.375, 0.7031, 0.375, 0.7031, 0.375, 0.6875, 0.375, 0.7031, 0.375, 0.7188, 0.375, 0.7188, 0.375, 0.7031, 0.375, 0.7188, 0.375, 0.7344, 0.375, 0.7344, 0.375, 0.7188, 0.5939, 0.6875, 0.5981, 0.6875, 0.5981, 0.7031, 0.5939, 0.7031, 0.5939, 0.7031, 0.5981, 0.7031, 0.5981, 0.7188, 0.5939, 0.7188, 0.5939, 0.7188, 0.5981, 0.7188, 0.5981, 0.7344, 0.5939, 0.7344, 0.6552, 0.6875, 0.7112, 0.6875, 0.7112, 0.7031, 0.6552, 0.7031, 0.6552, 0.7031, 0.7112, 0.7031, 0.7112, 0.7187, 0.6552, 0.7188, 0.6552, 0.7188, 0.7112, 0.7187, 0.7112, 0.7344, 0.6552, 0.7344, 0.25, 0.6875, 0.2888, 0.6875, 0.2888, 0.7031, 0.25, 0.7031, 0.25, 0.7031, 0.2888, 0.7031, 0.2888, 0.7187, 0.25, 0.7187, 0.25, 0.7187, 0.2888, 0.7187, 0.2888, 0.7344, 0.25, 0.7344, 0.625, 0.6875, 0.6552, 0.6875, 0.6552, 0.7031, 0.625, 0.7031, 0.625, 0.7031, 0.6552, 0.7031, 0.6552, 0.7188, 0.625, 0.7187, 0.625, 0.7187, 0.6552, 0.7188, 0.6552, 0.7344, 0.625, 0.7344, 0.2888, 0.6875, 0.3448, 0.6875, 0.3448, 0.7031, 0.2888, 0.7031, 0.2888, 0.7031, 0.3448, 0.7031, 0.3448, 0.7188, 0.2888, 0.7187, 0.2888, 0.7187, 0.3448, 0.7188, 0.3448, 0.7344, 0.2888, 0.7344, 0.6023, 0.6875, 0.6137, 0.6875, 0.6137, 0.7031, 0.6023, 0.7031, 0.6023, 0.7031, 0.6137, 0.7031, 0.6137, 0.7188, 0.6023, 0.7188, 0.6023, 0.7188, 0.6137, 0.7188, 0.6137, 0.7344, 0.6023, 0.7344, 0.5981, 0.6875, 0.6023, 0.6875, 0.6023, 0.7031, 0.5981, 0.7031, 0.5981, 0.7031, 0.6023, 0.7031, 0.6023, 0.7188, 0.5981, 0.7188, 0.5981, 0.7188, 0.6023, 0.7188, 0.6023, 0.7344, 0.5981, 0.7344, 0.375, 0.6875, 0.4015, 0.6875, 0.4015, 0.7031, 0.375, 0.7031, 0.375, 0.7031, 0.4015, 0.7031, 0.4015, 0.7187, 0.375, 0.7188, 0.375, 0.7188, 0.4015, 0.7187, 0.4015, 0.7344, 0.375, 0.7344, 0.4015, 0.6875, 0.428, 0.6875, 0.428, 0.7031, 0.4015, 0.7031, 0.4015, 0.7031, 0.428, 0.7031, 0.428, 0.7188, 0.4015, 0.7187, 0.4015, 0.7187, 0.428, 0.7188, 0.428, 0.7344, 0.4015, 0.7344, 0.4479, 0.6875, 0.4795, 0.6875, 0.4795, 0.7031, 0.4479, 0.7031, 0.4479, 0.7031, 0.4795, 0.7031, 0.4795, 0.7187, 0.4479, 0.7188, 0.4479, 0.7188, 0.4795, 0.7187, 0.4795, 0.7344, 0.4479, 0.7344, 0.4795, 0.6875, 0.5063, 0.6875, 0.5063, 0.7031, 0.4795, 0.7031, 0.4795, 0.7031, 0.5063, 0.7031, 0.5063, 0.7188, 0.4795, 0.7187, 0.4795, 0.7187, 0.5063, 0.7188, 0.5063, 0.7344, 0.4795, 0.7344, 0.5063, 0.6875, 0.5361, 0.6875, 0.5361, 0.7031, 0.5063, 0.7031, 0.5063, 0.7031, 0.5361, 0.7031, 0.5361, 0.7187, 0.5063, 0.7188, 0.5063, 0.7188, 0.5361, 0.7187, 0.5361, 0.7344, 0.5063, 0.7344, 0.5361, 0.6875, 0.5663, 0.6875, 0.5663, 0.7031, 0.5361, 0.7031, 0.5361, 0.7031, 0.5663, 0.7031, 0.5663, 0.7188, 0.5361, 0.7187, 0.5361, 0.7187, 0.5663, 0.7188, 0.5663, 0.7344, 0.5361, 0.7344, 0.5663, 0.6875, 0.5939, 0.6875, 0.5939, 0.7031, 0.5663, 0.7031, 0.5663, 0.7031, 0.5939, 0.7031, 0.5939, 0.7188, 0.5663, 0.7188, 0.5663, 0.7188, 0.5939, 0.7188, 0.5939, 0.7344, 0.5663, 0.7344, 0.375, 0.6875, 0.375, 0.7031, 0.375, 0.7031, 0.375, 0.6875, 0.375, 0.7031, 0.375, 0.7188, 0.375, 0.7188, 0.375, 0.7031, 0.375, 0.7188, 0.375, 0.7344, 0.375, 0.7344, 0.375, 0.7188, 0.375, 0.6875, 0.375, 0.7031, 0.375, 0.7031, 0.375, 0.6875, 0.375, 0.7031, 0.375, 0.7188, 0.375, 0.7188, 0.375, 0.7031, 0.375, 0.7188, 0.375, 0.7344, 0.375, 0.7344, 0.375, 0.7188, 0.375, 0.6875, 0.375, 0.7031, 0.375, 0.7031, 0.375, 0.6875, 0.375, 0.7031, 0.375, 0.7187, 0.375, 0.7188, 0.375, 0.7031, 0.375, 0.7187, 0.375, 0.7344, 0.375, 0.7344, 0.375, 0.7188, 0.0, 0.0, 0.0, 0.0, 0.0, 0.0, 0.0, 0.0, 0.0, 0.0, 0.0, 0.0, 0.0, 0.0, 0.0, 0.0, 0.0, 0.0, 0.0, 0.0, 0.0, 0.0, 0.0, 0.0, 0.0, 0.0, 0.0, 0.0, 0.0, 0.0, 0.0, 0.0, 0.0, 0.0, 0.0, 0.0, 0.0, 0.0, 0.0, 0.0, 0.0, 0.0, 0.0, 0.0, 0.0, 0.0, 0.0, 0.0, 0.3448, 0.6875, 0.375, 0.6875, 0.375, 0.7031, 0.3448, 0.7031, 0.3448, 0.7031, 0.375, 0.7031, 0.375, 0.7188, 0.3448, 0.7188, 0.3448, 0.7188, 0.375, 0.7188, 0.375, 0.7344, 0.3448, 0.7344, 0.7112, 0.6875, 0.75, 0.6875, 0.75, 0.7031, 0.7112, 0.7031, 0.7112, 0.7031, 0.75, 0.7031, 0.75, 0.7188, 0.7112, 0.7187, 0.7112, 0.7187, 0.75, 0.7188, 0.75, 0.7344, 0.7112, 0.7344, 0.428, 0.6875, 0.4479, 0.6875, 0.4479, 0.7031, 0.428, 0.7031, 0.428, 0.7031, 0.4479, 0.7031, 0.4479, 0.7188, 0.428, 0.7188, 0.428, 0.7188, 0.4479, 0.7188, 0.4479, 0.7344, 0.428, 0.7344, 0.375, 0.75, 0.375, 0.7344, 0.375, 0.7344, 0.375, 0.75, 0.375, 0.7344, 0.375, 0.7188, 0.375, 0.7188, 0.375, 0.7344, 0.375, 0.7188, 0.375, 0.7031, 0.375, 0.7031, 0.375, 0.7188, 0.6137, 0.6875, 0.625, 0.6875, 0.625, 0.7031, 0.6137, 0.7031, 0.6137, 0.7031, 0.625, 0.7031, 0.625, 0.7187, 0.6137, 0.7188, 0.6137, 0.7188, 0.625, 0.7187, 0.625, 0.7344, 0.6137, 0.7344, 0.3712, 0.825, 0.0, 0.0, 0.375, 0.875, 0.4015, 0.875, 0.2713, 0.6393, 0.2321, 0.5804, 0.25, 0.625, 0.2803, 0.675, 0.261, 0.6036, 0.2143, 0.5357, 0.2321, 0.5804, 0.2713, 0.6393, 0.253, 0.5679, 0.1964, 0.4911, 0.2143, 0.5357, 0.261, 0.6036, 0.2441, 0.5321, 0.1786, 0.4464, 0.1964, 0.4911, 0.253, 0.5679, 0.2358, 0.4964, 0.1607, 0.4018, 0.1786, 0.4464, 0.2441, 0.5321, 0.2275, 0.4607, 0.1429, 0.3571, 0.1607, 0.4018, 0.2358, 0.4964, 0.2188, 0.425, 0.125, 0.3125, 0.1429, 0.3571, 0.2275, 0.4607, 0.08571, 0.2143, 0.1071, 0.2679, 0.125, 0.3125, 0.2188, 0.425, 0.07143, 0.1786, 0.08929, 0.2232, 0.1071, 0.2679, 0.08571, 0.2143, 0.04762, 0.119, 0.07143, 0.1786, 0.08929, 0.2232, 0.07143, 0.1786, 0.75, 0.7344, 0.0119, 0.02976, 0.0, 0.0, 0.0, 0.0, 0.0, 0.0, 0.0, 0.0, 0.0, 0.0, 0.0, 0.0, 0.0, 0.0, 0.0, 0.0, 0.0, 0.0, 0.0, 0.0, 0.0, 0.0, 0.0, 0.0, 0.0, 0.0, 0.0, 0.0, 0.01786, 0.04464, 0.75, 0.7188, 0.02381, 0.05952, 0.0119, 0.02976, 0.75, 0.7344, 0.0, 0.0, 0.01786, 0.04464, 0.02143, 0.05357, 0.0, 0.0, 0.01786, 0.04464, 0.03571, 0.08929, 0.04286, 0.1071, 0.02143, 0.05357, 0.03571, 0.08929, 0.05357, 0.1339, 0.06429, 0.1607, 0.04286, 0.1071, 0.05357, 0.1339, 0.07143, 0.1786, 0.08571, 0.2143, 0.06429, 0.1607, 0.0, 0.0, 0.02143, 0.05357, 0.5001, 0.7625, 0.5939, 0.875, 0.02143, 0.05357, 0.04286, 0.1071, 0.4064, 0.65, 0.5001, 0.7625, 0.04286, 0.1071, 0.06429, 0.1607, 0.3126, 0.5375, 0.4064, 0.65, 0.06429, 0.1607, 0.08571, 0.2143, 0.2188, 0.425, 0.3126, 0.5375, 0.5939, 0.875, 0.5001, 0.7625, 0.4816, 0.7714, 0.5663, 0.875, 0.5001, 0.7625, 0.4064, 0.65, 0.3969, 0.6679, 0.4816, 0.7714, 0.4064, 0.65, 0.3126, 0.5375, 0.3122, 0.5643, 0.3969, 0.6679, 0.3126, 0.5375, 0.2188, 0.425, 0.2275, 0.4607, 0.3122, 0.5643, 0.5663, 0.875, 0.4816, 0.7714, 0.461, 0.7804, 0.5361, 0.875, 0.4816, 0.7714, 0.3969, 0.6679, 0.386, 0.6857, 0.461, 0.7804, 0.3969, 0.6679, 0.3122, 0.5643, 0.3109, 0.5911, 0.386, 0.6857, 0.3122, 0.5643, 0.2275, 0.4607, 0.2358, 0.4964, 0.3109, 0.5911, 0.5361, 0.875, 0.461, 0.7804, 0.4408, 0.7893, 0.5063, 0.875, 0.461, 0.7804, 0.386, 0.6857, 0.3752, 0.7036, 0.4408, 0.7893, 0.386, 0.6857, 0.3109, 0.5911, 0.3097, 0.6179, 0.3752, 0.7036, 0.3109, 0.5911, 0.2358, 0.4964, 0.2441, 0.5321, 0.3097, 0.6179, 0.5063, 0.875, 0.4408, 0.7893, 0.4229, 0.7982, 0.4795, 0.875, 0.4408, 0.7893, 0.3752, 0.7036, 0.3663, 0.7214, 0.4229, 0.7982, 0.3752, 0.7036, 0.3097, 0.6179, 0.3097, 0.6446, 0.3663, 0.7214, 0.3097, 0.6179, 0.2441, 0.5321, 0.253, 0.5679, 0.3097, 0.6446, 0.4795, 0.875, 0.4229, 0.7982, 0.4012, 0.8071, 0.4479, 0.875, 0.4229, 0.7982, 0.3663, 0.7214, 0.3545, 0.7393, 0.4012, 0.8071, 0.3663, 0.7214, 0.3097, 0.6446, 0.3077, 0.6714, 0.3545, 0.7393, 0.3097, 0.6446, 0.253, 0.5679, 0.261, 0.6036, 0.3077, 0.6714, 0.4479, 0.875, 0.4012, 0.8071, 0.3888, 0.8161, 0.428, 0.875, 0.4012, 0.8071, 0.3545, 0.7393, 0.3497, 0.7571, 0.3888, 0.8161, 0.3545, 0.7393, 0.3077, 0.6714, 0.3105, 0.6982, 0.3497, 0.7571, 0.3077, 0.6714, 0.261, 0.6036, 0.2713, 0.6393, 0.3105, 0.6982, 0.428, 0.875, 0.3888, 0.8161, 0.3712, 0.825, 0.4015, 0.875, 0.3888, 0.8161, 0.3497, 0.7571, 0.3409, 0.775, 0.3712, 0.825, 0.3497, 0.7571, 0.3105, 0.6982, 0.3106, 0.725, 0.3409, 0.775, 0.3105, 0.6982, 0.2713, 0.6393, 0.2803, 0.675, 0.3106, 0.725, 0.3409, 0.775, 0.0, 0.0, 0.0, 0.0, 0.3712, 0.825, 0.3106, 0.725, 0.0, 0.0, 0.0, 0.0, 0.3409, 0.775, 0.25, 0.625, 0.0, 0.0, 0.0, 0.0, 0.3106, 0.725, 0.2803, 0.675, 0.0, 0.0, 0.0119, 0.02976, 0.01786, 0.04464, 0.0, 0.0, 0.75, 0.7031, 0.03571, 0.08929, 0.02381, 0.05952, 0.75, 0.7188, 0.0119, 0.02976, 0.02381, 0.05952, 0.03571, 0.08929, 0.01786, 0.04464, 0.02381, 0.05952, 0.03571, 0.08929, 0.05357, 0.1339, 0.03571, 0.08929, 0.0, 0.0, 0.04762, 0.119, 0.03571, 0.08929, 0.75, 0.7031, 0.01786, 0.04464, 0.07143, 0.1786, 0.04762, 0.119, 0.0, 0.0, 0.03571, 0.08929, 0.04762, 0.119, 0.07143, 0.1786, 0.05357, 0.1339, 0.6552, 0.6562, 0.6832, 0.6562, 0.6832, 0.6875, 0.6552, 0.6875, 0.6552, 0.625, 0.6832, 0.625, 0.6832, 0.6562, 0.6552, 0.6562, 0.6832, 0.625, 0.7112, 0.625, 0.7112, 0.6562, 0.6832, 0.6562, 0.625, 0.625, 0.6552, 0.625, 0.6552, 0.6562, 0.625, 0.6562, 0.625, 0.6562, 0.625, 0.6875, 0.625, 0.6875, 0.625, 0.6562, 0.7112, 0.6562, 0.7306, 0.6562, 0.7306, 0.6875, 0.7112, 0.6875, 0.7112, 0.625, 0.7306, 0.625, 0.7306, 0.6562, 0.7112, 0.6562, 0.7306, 0.625, 0.75, 0.625, 0.75, 0.6562, 0.7306, 0.6562, 0.0, 0.0, 0.0, 0.0, 0.0, 0.0, 0.0, 0.0, 0.0, 0.0, 0.0, 0.0, 0.0, 0.0, 0.0, 0.0, 0.0, 0.0, 0.0, 0.0, 0.0, 0.0, 0.0, 0.0, 0.0, 0.0, 0.0, 0.0, 0.0, 0.0, 0.0, 0.0, 0.625, 0.6875, 0.625, 0.6875, 0.625, 0.6875, 0.625, 0.6875, 0.0, 0.0, 0.0, 0.0, 0.0, 0.0, 0.7112, 0.6875, 0.6552, 0.6875, 0.6552, 0.6875, 0.7112, 0.6875, 0.625, 0.6875, 0.625, 0.6875, 0.625, 0.6875, 0.75, 0.6875, 0.7112, 0.6875, 0.7112, 0.6875, 0.75, 0.6875, 0.7112, 0.6875, 0.7306, 0.6875, 0.7112, 0.6875, 0.4368, 0.4583, 0.6552, 0.6875, 0.6552, 0.6875, 0.6832, 0.6875, 0.0, 0.0, 0.2184, 0.2292, 0.7112, 0.6875, 0.7306, 0.6875, 0.2184, 0.2292, 0.4368, 0.4583, 0.6832, 0.6875, 0.7112, 0.6875, 0.75, 0.6875, 0.7112, 0.6875, 0.4368, 0.4583, 0.2184, 0.2292, 0.0, 0.0, 0.75, 0.6875, 0.2184, 0.2292, 0.0, 0.0, 0.0, 0.0, 0.0, 0.0, 0.0, 0.0, 0.0, 0.0, 0.0, 0.0, 0.75, 0.6875, 0.75, 0.6562, 0.0, 0.0, 0.75, 0.6875, 0.0, 0.0, 0.75, 0.6875, 0.2184, 0.2292, 0.625, 0.6875, 0.625, 0.6875, 0.625, 0.6875, 0.625, 0.6562, 0.625, 0.6875, 0.625, 0.6875, 0.625, 0.6562, 0.625, 0.625, 0.625, 0.6562, 0.625, 0.6562, 0.625, 0.625, 0.625, 0.625, 0.625, 0.6562, 0.625, 0.6562, 0.625, 0.625])
me_cube_002.use_remesh_fix_poles = True
me_cube_002.use_remesh_preserve_attributes = False
me_cube_002.update()

# ---- objects
ob_cube = bpy.data.objects.new('Cube', me_cube)
ob_light = bpy.data.objects.new('Light', light_light)
ob_camera = bpy.data.objects.new('Camera', cam_camera)
ob_cube_001 = bpy.data.objects.new('Cube.001', me_cube_002)

# ---- transforms, parenting, visibility, modifiers, constraints
ob_cube.location = (0.0, 0.0, 0.0)
ob_cube.lock_rotations_4d = False
ob_cube.empty_display_type = 'ARROWS'
ob_cube.lineart.crease_threshold = 0.0
ob_light.location = (4.076, 1.005, 5.904)
ob_light.rotation_euler = (0.6503, 0.05522, 1.866)
ob_light.lock_rotations_4d = False
ob_light.empty_display_type = 'ARROWS'
ob_light.color = (0.0, 0.0, 0.0, 0.0)
ob_light.lineart.crease_threshold = 0.0
ob_camera.location = (7.359, -6.926, 4.958)
ob_camera.rotation_euler = (1.109, 0.0, 0.8149)
ob_camera.lock_rotations_4d = False
ob_camera.empty_display_type = 'ARROWS'
ob_camera.color = (0.0, 0.0, 0.0, 0.0)
ob_camera.display_type = 'WIRE'
ob_camera.lineart.crease_threshold = 0.0
ob_cube_001.location = (0.0, 0.0, 0.0)
ob_cube_001.scale = (0.2223, 0.5845, 1.0)
_m = ob_cube_001.modifiers.new('Mirror', 'MIRROR')
_m.use_axis = (False, True, False)
_m.use_clip = True
_m.merge_threshold = 0.1

# ---- collection membership
col_collection.objects.link(ob_cube)
col_collection.objects.link(ob_light)
col_collection.objects.link(ob_camera)
col_collection.objects.link(ob_cube_001)

# ---- scene / render settings (as saved in the file)
scene.camera = ob_camera
scene.frame_start = 1; scene.frame_end = 250; scene.frame_set(1)
scene.render.engine = 'BLENDER_EEVEE_NEXT'
scene.cycles.use_denoising = False
scene.cycles.samples = 128
scene.cycles.sampling_pattern = 'TABULATED_SOBOL'
scene.cycles.use_adaptive_sampling = False
scene.cycles.use_light_tree = False
scene.view_settings.view_transform = 'Filmic'
bpy.context.view_layer.update()

